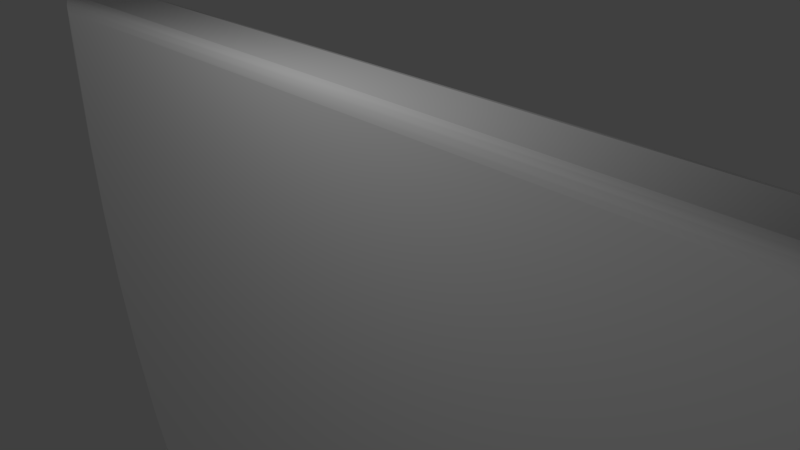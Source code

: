 # Source: bilbao.blend  (saved by Blender 2.66.1; exported with 4.5.12 LTS)
import bpy
from mathutils import Matrix  # noqa: F401  (used for matrix-valued properties, if any)

bpy.ops.wm.read_factory_settings(use_empty=True)
scene = bpy.context.scene
scene.name = 'Scene'

# ---- collections
col_collection_1 = bpy.data.collections.new('Collection 1'); scene.collection.children.link(col_collection_1)

# ---- materials (node trees are filled in below, after node groups)
mat_material = bpy.data.materials.new('Material')
mat_material.alpha_threshold = 0.0
mat_material.use_transparent_shadow = False
mat_material.diffuse_color = (1.0, 1.0, 1.0, 1.0)
mat_material.roughness = 0.5
mat_material.specular_intensity = 0.3333
mat_material.line_color = (0.0, 0.0, 0.0, 1.0)

# ---- material node trees

# ---- world
world_world = bpy.data.worlds.new('World'); scene.world = world_world
world_world.color = (0.05088, 0.05088, 0.05088)
world_world.use_sun_shadow = False
world_world.sun_shadow_jitter_overblur = 0.0
world_world.cycles.sampling_method = 'MANUAL'
world_world.cycles.sample_map_resolution = 256

# ---- cameras
cam_camera = bpy.data.cameras.new('Camera')
cam_camera.clip_end = 100.0
cam_camera.lens = 35.0
cam_camera.sensor_width = 32.0
cam_camera.sensor_height = 18.0
cam_camera.ortho_scale = 7.314
cam_camera.dof.focus_distance = 0.0
cam_camera.dof.aperture_fstop = 128.0

# ---- lights
light_lamp = bpy.data.lights.new('Lamp', 'POINT')
light_lamp.transmission_factor = 0.0
light_lamp.cutoff_distance = 30.0
light_lamp.energy = 100.0
light_lamp.shadow_buffer_clip_start = 1.001
light_lamp.shadow_soft_size = 0.1
light_lamp.shadow_maximum_resolution = 0.006
light_lamp.use_absolute_resolution = True
light_lamp.cycles.use_multiple_importance_sampling = False

# ---- meshes
me_mesh = bpy.data.meshes.new('Mesh')
me_mesh.from_pydata([(4.187, -0.3696, 4.574), (4.212, -0.3696, 3.954), (4.217, -0.3696, 3.183), (4.182, -0.3696, 2.387), (4.094, -0.3696, 1.57), (3.941, -0.3696, 0.7368), (3.709, -0.3696, -0.1083), (3.385, -0.3696, -0.961), (2.956, -0.3696, -1.817), (2.408, -0.3696, -2.673), (1.728, -0.3696, -3.523), (0.901, -0.3696, -4.364), (-0.00992, -0.3696, -5.128), (-0.9165, -0.3696, -4.397), (-1.741, -0.3696, -3.578), (-2.419, -0.3696, -2.738), (-2.966, -0.3696, -1.884), (-3.393, -0.3696, -1.022), (-3.715, -0.3696, -0.1579), (-3.944, -0.3696, 0.7026), (-4.093, -0.3696, 1.553), (-4.176, -0.3696, 2.387), (-4.204, -0.3696, 3.199), (-4.191, -0.3696, 3.981), (-4.156, -0.3696, 4.608), (4.187, 0.3696, 4.574), (4.212, 0.3696, 3.954), (4.217, 0.3696, 3.183), (4.182, 0.3696, 2.387), (4.094, 0.3696, 1.57), (3.941, 0.3696, 0.7368), (3.709, 0.3696, -0.1083), (3.385, 0.3696, -0.961), (2.956, 0.3696, -1.817), (2.408, 0.3696, -2.673), (1.728, 0.3696, -3.523), (0.901, 0.3696, -4.364), (-0.00992, 0.3696, -5.128), (-0.9165, 0.3696, -4.397), (-1.741, 0.3696, -3.578), (-2.419, 0.3696, -2.738), (-2.966, 0.3696, -1.884), (-3.393, 0.3696, -1.022), (-3.715, 0.3696, -0.1579), (-3.944, 0.3696, 0.7026), (-4.093, 0.3696, 1.553), (-4.176, 0.3696, 2.387), (-4.204, 0.3696, 3.199), (-4.191, 0.3696, 3.981), (-4.156, 0.3696, 4.608), (4.187, 0.3696, 4.574), (4.234, 0.3597, 4.623), (4.275, 0.3316, 4.665), (4.302, 0.2896, 4.693), (4.311, 0.24, 4.703), (4.212, 0.3696, 3.954), (4.262, 0.3597, 3.955), (4.304, 0.3316, 3.956), (4.332, 0.2896, 3.957), (4.342, 0.24, 3.957), (4.217, 0.3696, 3.183), (4.266, 0.3597, 3.182), (4.308, 0.3316, 3.181), (4.336, 0.2896, 3.181), (4.346, 0.24, 3.181), (4.182, 0.3696, 2.387), (4.231, 0.3597, 2.383), (4.273, 0.3316, 2.38), (4.301, 0.2896, 2.378), (4.311, 0.24, 2.377), (4.094, 0.3696, 1.57), (4.143, 0.3597, 1.563), (4.185, 0.3316, 1.557), (4.213, 0.2896, 1.553), (4.222, 0.24, 1.551), (3.941, 0.3696, 0.7368), (3.989, 0.3597, 0.7257), (4.03, 0.3316, 0.7164), (4.058, 0.2896, 0.7101), (4.067, 0.24, 0.7079), (3.709, 0.3696, -0.1083), (3.756, 0.3597, -0.1237), (3.796, 0.3316, -0.1367), (3.823, 0.2896, -0.1454), (3.833, 0.24, -0.1485), (3.385, 0.3696, -0.961), (3.431, 0.3597, -0.9809), (3.469, 0.3316, -0.9979), (3.495, 0.2896, -1.009), (3.504, 0.24, -1.013), (2.956, 0.3696, -1.817), (2.999, 0.3597, -1.842), (3.036, 0.3316, -1.863), (3.061, 0.2896, -1.876), (3.069, 0.24, -1.881), (2.408, 0.3696, -2.673), (2.449, 0.3597, -2.702), (2.483, 0.3316, -2.726), (2.506, 0.2896, -2.742), (2.514, 0.24, -2.748), (1.728, 0.3696, -3.523), (1.765, 0.3597, -3.556), (1.796, 0.3316, -3.584), (1.818, 0.2896, -3.603), (1.825, 0.24, -3.609), (0.901, 0.3696, -4.364), (0.9346, 0.3597, -4.401), (0.9632, 0.3316, -4.432), (0.9823, 0.2896, -4.452), (0.989, 0.24, -4.46), (-0.00992, 0.3696, -5.128), (-0.009299, 0.3597, -5.192), (-0.008772, 0.3316, -5.246), (-0.00842, 0.2896, -5.283), (-0.008297, 0.24, -5.295), (-0.9165, 0.3696, -4.397), (-0.9497, 0.3597, -4.434), (-0.9778, 0.3316, -4.466), (-0.9965, 0.2896, -4.487), (-1.003, 0.24, -4.494), (-1.741, 0.3696, -3.578), (-1.778, 0.3597, -3.611), (-1.809, 0.3316, -3.639), (-1.83, 0.2896, -3.658), (-1.837, 0.24, -3.665), (-2.419, 0.3696, -2.738), (-2.46, 0.3597, -2.767), (-2.494, 0.3316, -2.792), (-2.517, 0.2896, -2.808), (-2.525, 0.24, -2.814), (-2.966, 0.3696, -1.884), (-3.009, 0.3597, -1.909), (-3.046, 0.3316, -1.93), (-3.07, 0.2896, -1.943), (-3.079, 0.24, -1.948), (-3.393, 0.3696, -1.022), (-3.439, 0.3597, -1.042), (-3.477, 0.3316, -1.059), (-3.503, 0.2896, -1.07), (-3.512, 0.24, -1.074), (-3.715, 0.3696, -0.1579), (-3.762, 0.3597, -0.173), (-3.802, 0.3316, -0.1858), (-3.829, 0.2896, -0.1943), (-3.838, 0.24, -0.1973), (-3.944, 0.3696, 0.7026), (-3.992, 0.3597, 0.6919), (-4.034, 0.3316, 0.6829), (-4.061, 0.2896, 0.6768), (-4.071, 0.24, 0.6747), (-4.093, 0.3696, 1.553), (-4.142, 0.3597, 1.546), (-4.184, 0.3316, 1.541), (-4.212, 0.2896, 1.537), (-4.222, 0.24, 1.536), (-4.176, 0.3696, 2.387), (-4.225, 0.3597, 2.384), (-4.267, 0.3316, 2.381), (-4.295, 0.2896, 2.379), (-4.305, 0.24, 2.379), (-4.204, 0.3696, 3.199), (-4.253, 0.3597, 3.199), (-4.295, 0.3316, 3.198), (-4.324, 0.2896, 3.198), (-4.333, 0.24, 3.198), (-4.191, 0.3696, 3.981), (-4.24, 0.3597, 3.983), (-4.282, 0.3316, 3.985), (-4.31, 0.2896, 3.986), (-4.32, 0.24, 3.986), (-4.156, 0.3696, 4.608), (-4.203, 0.3597, 4.658), (-4.243, 0.3316, 4.7), (-4.269, 0.2896, 4.728), (-4.278, 0.24, 4.738), (4.311, 0.24, 4.703), (4.311, -0.24, 4.703), (4.342, 0.24, 3.957), (4.342, -0.24, 3.957), (4.346, 0.24, 3.181), (4.346, -0.24, 3.181), (4.311, 0.24, 2.377), (4.311, -0.24, 2.377), (4.222, 0.24, 1.551), (4.222, -0.24, 1.551), (4.067, 0.24, 0.7079), (4.067, -0.24, 0.7079), (3.833, 0.24, -0.1485), (3.833, -0.24, -0.1485), (3.504, 0.24, -1.013), (3.504, -0.24, -1.013), (3.069, 0.24, -1.881), (3.069, -0.24, -1.881), (2.514, 0.24, -2.748), (2.514, -0.24, -2.748), (1.825, 0.24, -3.609), (1.825, -0.24, -3.609), (0.989, 0.24, -4.46), (0.989, -0.24, -4.46), (-0.008297, 0.24, -5.295), (-0.008297, -0.24, -5.295), (-1.003, 0.24, -4.494), (-1.003, -0.24, -4.494), (-1.837, 0.24, -3.665), (-1.837, -0.24, -3.665), (-2.525, 0.24, -2.814), (-2.525, -0.24, -2.814), (-3.079, 0.24, -1.948), (-3.079, -0.24, -1.948), (-3.512, 0.24, -1.074), (-3.512, -0.24, -1.074), (-3.838, 0.24, -0.1973), (-3.838, -0.24, -0.1973), (-4.071, 0.24, 0.6747), (-4.071, -0.24, 0.6747), (-4.222, 0.24, 1.536), (-4.222, -0.24, 1.536), (-4.305, 0.24, 2.379), (-4.305, -0.24, 2.379), (-4.333, 0.24, 3.198), (-4.333, -0.24, 3.198), (-4.32, 0.24, 3.986), (-4.32, -0.24, 3.986), (-4.278, 0.24, 4.738), (-4.278, -0.24, 4.738), (4.311, -0.24, 4.703), (4.302, -0.2896, 4.693), (4.275, -0.3316, 4.665), (4.234, -0.3597, 4.623), (4.187, -0.3696, 4.574), (4.342, -0.24, 3.957), (4.332, -0.2896, 3.957), (4.304, -0.3316, 3.956), (4.262, -0.3597, 3.955), (4.212, -0.3696, 3.954), (4.346, -0.24, 3.181), (4.336, -0.2896, 3.181), (4.308, -0.3316, 3.181), (4.266, -0.3597, 3.182), (4.217, -0.3696, 3.183), (4.311, -0.24, 2.377), (4.301, -0.2896, 2.378), (4.273, -0.3316, 2.38), (4.231, -0.3597, 2.383), (4.182, -0.3696, 2.387), (4.222, -0.24, 1.551), (4.213, -0.2896, 1.553), (4.185, -0.3316, 1.557), (4.143, -0.3597, 1.563), (4.094, -0.3696, 1.57), (4.067, -0.24, 0.7079), (4.058, -0.2896, 0.7101), (4.03, -0.3316, 0.7164), (3.989, -0.3597, 0.7257), (3.941, -0.3696, 0.7368), (3.833, -0.24, -0.1485), (3.823, -0.2896, -0.1454), (3.796, -0.3316, -0.1367), (3.756, -0.3597, -0.1237), (3.709, -0.3696, -0.1083), (3.504, -0.24, -1.013), (3.495, -0.2896, -1.009), (3.469, -0.3316, -0.9979), (3.431, -0.3597, -0.9809), (3.385, -0.3696, -0.961), (3.069, -0.24, -1.881), (3.061, -0.2896, -1.876), (3.036, -0.3316, -1.863), (2.999, -0.3597, -1.842), (2.956, -0.3696, -1.817), (2.514, -0.24, -2.748), (2.506, -0.2896, -2.742), (2.483, -0.3316, -2.726), (2.449, -0.3597, -2.702), (2.408, -0.3696, -2.673), (1.825, -0.24, -3.609), (1.818, -0.2896, -3.603), (1.796, -0.3316, -3.584), (1.765, -0.3597, -3.556), (1.728, -0.3696, -3.523), (0.989, -0.24, -4.46), (0.9823, -0.2896, -4.452), (0.9632, -0.3316, -4.432), (0.9346, -0.3597, -4.401), (0.901, -0.3696, -4.364), (-0.008297, -0.24, -5.295), (-0.00842, -0.2896, -5.283), (-0.008772, -0.3316, -5.246), (-0.009299, -0.3597, -5.192), (-0.00992, -0.3696, -5.128), (-1.003, -0.24, -4.494), (-0.9965, -0.2896, -4.487), (-0.9778, -0.3316, -4.466), (-0.9497, -0.3597, -4.434), (-0.9165, -0.3696, -4.397), (-1.837, -0.24, -3.665), (-1.83, -0.2896, -3.658), (-1.809, -0.3316, -3.639), (-1.778, -0.3597, -3.611), (-1.741, -0.3696, -3.578), (-2.525, -0.24, -2.814), (-2.517, -0.2896, -2.808), (-2.494, -0.3316, -2.792), (-2.46, -0.3597, -2.767), (-2.419, -0.3696, -2.738), (-3.079, -0.24, -1.948), (-3.07, -0.2896, -1.943), (-3.046, -0.3316, -1.93), (-3.009, -0.3597, -1.909), (-2.966, -0.3696, -1.884), (-3.512, -0.24, -1.074), (-3.503, -0.2896, -1.07), (-3.477, -0.3316, -1.059), (-3.439, -0.3597, -1.042), (-3.393, -0.3696, -1.022), (-3.838, -0.24, -0.1973), (-3.829, -0.2896, -0.1943), (-3.802, -0.3316, -0.1858), (-3.762, -0.3597, -0.173), (-3.715, -0.3696, -0.1579), (-4.071, -0.24, 0.6747), (-4.061, -0.2896, 0.6768), (-4.034, -0.3316, 0.6829), (-3.992, -0.3597, 0.6919), (-3.944, -0.3696, 0.7026), (-4.222, -0.24, 1.536), (-4.212, -0.2896, 1.537), (-4.184, -0.3316, 1.541), (-4.142, -0.3597, 1.546), (-4.093, -0.3696, 1.553), (-4.305, -0.24, 2.379), (-4.295, -0.2896, 2.379), (-4.267, -0.3316, 2.381), (-4.225, -0.3597, 2.384), (-4.176, -0.3696, 2.387), (-4.333, -0.24, 3.198), (-4.324, -0.2896, 3.198), (-4.295, -0.3316, 3.198), (-4.253, -0.3597, 3.199), (-4.204, -0.3696, 3.199), (-4.32, -0.24, 3.986), (-4.31, -0.2896, 3.986), (-4.282, -0.3316, 3.985), (-4.24, -0.3597, 3.983), (-4.191, -0.3696, 3.981), (-4.278, -0.24, 4.738), (-4.269, -0.2896, 4.728), (-4.243, -0.3316, 4.7), (-4.203, -0.3597, 4.658), (-4.156, -0.3696, 4.608)], [], [(23, 24, 0), (23, 0, 1), (22, 23, 1), (22, 1, 2), (21, 22, 2), (21, 2, 3), (20, 21, 3), (20, 3, 4), (20, 4, 5), (19, 20, 5), (19, 5, 6), (18, 19, 6), (18, 6, 7), (17, 18, 7), (17, 7, 8), (16, 17, 8), (16, 8, 9), (15, 16, 9), (15, 9, 10), (14, 15, 10), (14, 10, 11), (13, 14, 11), (13, 11, 12), (25, 49, 48), (26, 25, 48), (26, 48, 47), (27, 26, 47), (27, 47, 46), (28, 27, 46), (28, 46, 45), (29, 28, 45), (30, 29, 45), (30, 45, 44), (31, 30, 44), (31, 44, 43), (32, 31, 43), (32, 43, 42), (33, 32, 42), (33, 42, 41), (34, 33, 41), (34, 41, 40), (35, 34, 40), (35, 40, 39), (36, 35, 39), (36, 39, 38), (37, 36, 38), (51, 50, 55, 56), (52, 51, 56, 57), (53, 52, 57, 58), (54, 53, 58, 59), (56, 55, 60, 61), (57, 56, 61, 62), (58, 57, 62, 63), (59, 58, 63, 64), (61, 60, 65, 66), (62, 61, 66, 67), (63, 62, 67, 68), (64, 63, 68, 69), (66, 65, 70, 71), (67, 66, 71, 72), (68, 67, 72, 73), (69, 68, 73, 74), (71, 70, 75, 76), (72, 71, 76, 77), (73, 72, 77, 78), (74, 73, 78, 79), (76, 75, 80, 81), (77, 76, 81, 82), (78, 77, 82, 83), (79, 78, 83, 84), (81, 80, 85, 86), (82, 81, 86, 87), (83, 82, 87, 88), (84, 83, 88, 89), (86, 85, 90, 91), (87, 86, 91, 92), (88, 87, 92, 93), (89, 88, 93, 94), (91, 90, 95, 96), (92, 91, 96, 97), (93, 92, 97, 98), (94, 93, 98, 99), (96, 95, 100, 101), (97, 96, 101, 102), (98, 97, 102, 103), (99, 98, 103, 104), (101, 100, 105, 106), (102, 101, 106, 107), (103, 102, 107, 108), (104, 103, 108, 109), (106, 105, 110, 111), (107, 106, 111, 112), (108, 107, 112, 113), (109, 108, 113, 114), (111, 110, 115, 116), (112, 111, 116, 117), (113, 112, 117, 118), (114, 113, 118, 119), (116, 115, 120, 121), (117, 116, 121, 122), (118, 117, 122, 123), (119, 118, 123, 124), (121, 120, 125, 126), (122, 121, 126, 127), (123, 122, 127, 128), (124, 123, 128, 129), (126, 125, 130, 131), (127, 126, 131, 132), (128, 127, 132, 133), (129, 128, 133, 134), (131, 130, 135, 136), (132, 131, 136, 137), (133, 132, 137, 138), (134, 133, 138, 139), (136, 135, 140, 141), (137, 136, 141, 142), (138, 137, 142, 143), (139, 138, 143, 144), (141, 140, 145, 146), (142, 141, 146, 147), (143, 142, 147, 148), (144, 143, 148, 149), (146, 145, 150, 151), (147, 146, 151, 152), (148, 147, 152, 153), (149, 148, 153, 154), (151, 150, 155, 156), (152, 151, 156, 157), (153, 152, 157, 158), (154, 153, 158, 159), (156, 155, 160, 161), (157, 156, 161, 162), (158, 157, 162, 163), (159, 158, 163, 164), (161, 160, 165, 166), (162, 161, 166, 167), (163, 162, 167, 168), (164, 163, 168, 169), (166, 165, 170, 171), (167, 166, 171, 172), (168, 167, 172, 173), (169, 168, 173, 174), (171, 170, 50, 51), (172, 171, 51, 52), (173, 172, 52, 53), (174, 173, 53, 54), (176, 175, 177, 178), (178, 177, 179, 180), (180, 179, 181, 182), (182, 181, 183, 184), (184, 183, 185, 186), (186, 185, 187, 188), (188, 187, 189, 190), (190, 189, 191, 192), (192, 191, 193, 194), (194, 193, 195, 196), (196, 195, 197, 198), (198, 197, 199, 200), (200, 199, 201, 202), (202, 201, 203, 204), (204, 203, 205, 206), (206, 205, 207, 208), (208, 207, 209, 210), (210, 209, 211, 212), (212, 211, 213, 214), (214, 213, 215, 216), (216, 215, 217, 218), (218, 217, 219, 220), (220, 219, 221, 222), (222, 221, 223, 224), (224, 223, 175, 176), (226, 225, 230, 231), (227, 226, 231, 232), (228, 227, 232, 233), (229, 228, 233, 234), (231, 230, 235, 236), (232, 231, 236, 237), (233, 232, 237, 238), (234, 233, 238, 239), (236, 235, 240, 241), (237, 236, 241, 242), (238, 237, 242, 243), (239, 238, 243, 244), (241, 240, 245, 246), (242, 241, 246, 247), (243, 242, 247, 248), (244, 243, 248, 249), (246, 245, 250, 251), (247, 246, 251, 252), (248, 247, 252, 253), (249, 248, 253, 254), (251, 250, 255, 256), (252, 251, 256, 257), (253, 252, 257, 258), (254, 253, 258, 259), (256, 255, 260, 261), (257, 256, 261, 262), (258, 257, 262, 263), (259, 258, 263, 264), (261, 260, 265, 266), (262, 261, 266, 267), (263, 262, 267, 268), (264, 263, 268, 269), (266, 265, 270, 271), (267, 266, 271, 272), (268, 267, 272, 273), (269, 268, 273, 274), (271, 270, 275, 276), (272, 271, 276, 277), (273, 272, 277, 278), (274, 273, 278, 279), (276, 275, 280, 281), (277, 276, 281, 282), (278, 277, 282, 283), (279, 278, 283, 284), (281, 280, 285, 286), (282, 281, 286, 287), (283, 282, 287, 288), (284, 283, 288, 289), (286, 285, 290, 291), (287, 286, 291, 292), (288, 287, 292, 293), (289, 288, 293, 294), (291, 290, 295, 296), (292, 291, 296, 297), (293, 292, 297, 298), (294, 293, 298, 299), (296, 295, 300, 301), (297, 296, 301, 302), (298, 297, 302, 303), (299, 298, 303, 304), (301, 300, 305, 306), (302, 301, 306, 307), (303, 302, 307, 308), (304, 303, 308, 309), (306, 305, 310, 311), (307, 306, 311, 312), (308, 307, 312, 313), (309, 308, 313, 314), (311, 310, 315, 316), (312, 311, 316, 317), (313, 312, 317, 318), (314, 313, 318, 319), (316, 315, 320, 321), (317, 316, 321, 322), (318, 317, 322, 323), (319, 318, 323, 324), (321, 320, 325, 326), (322, 321, 326, 327), (323, 322, 327, 328), (324, 323, 328, 329), (326, 325, 330, 331), (327, 326, 331, 332), (328, 327, 332, 333), (329, 328, 333, 334), (331, 330, 335, 336), (332, 331, 336, 337), (333, 332, 337, 338), (334, 333, 338, 339), (336, 335, 340, 341), (337, 336, 341, 342), (338, 337, 342, 343), (339, 338, 343, 344), (341, 340, 345, 346), (342, 341, 346, 347), (343, 342, 347, 348), (344, 343, 348, 349), (346, 345, 225, 226), (347, 346, 226, 227), (348, 347, 227, 228), (349, 348, 228, 229)])
me_mesh.polygons.foreach_set('use_smooth', [0, 0, 0, 0, 0, 0, 0, 0, 0, 0, 0, 0, 0, 0, 0, 0, 0, 0, 0, 0, 0, 0, 0, 0, 0, 0, 0, 0, 0, 0, 0, 0, 0, 0, 0, 0, 0, 0, 0, 0, 0, 0, 0, 0, 0, 0, 1, 1, 1, 1, 1, 1, 1, 1, 1, 1, 1, 1, 1, 1, 1, 1, 1, 1, 1, 1, 1, 1, 1, 1, 1, 1, 1, 1, 1, 1, 1, 1, 1, 1, 1, 1, 1, 1, 1, 1, 1, 1, 1, 1, 1, 1, 1, 1, 1, 1, 1, 1, 1, 1, 1, 1, 1, 1, 1, 1, 1, 1, 1, 1, 1, 1, 1, 1, 1, 1, 1, 1, 1, 1, 1, 1, 1, 1, 1, 1, 1, 1, 1, 1, 1, 1, 1, 1, 1, 1, 1, 1, 1, 1, 1, 1, 1, 1, 1, 1, 1, 1, 1, 1, 1, 1, 1, 1, 1, 1, 1, 1, 1, 1, 1, 1, 1, 1, 1, 1, 1, 1, 1, 1, 1, 1, 1, 1, 1, 1, 1, 1, 1, 1, 1, 1, 1, 1, 1, 1, 1, 1, 1, 1, 1, 1, 1, 1, 1, 1, 1, 1, 1, 1, 1, 1, 1, 1, 1, 1, 1, 1, 1, 1, 1, 1, 1, 1, 1, 1, 1, 1, 1, 1, 1, 1, 1, 1, 1, 1, 1, 1, 1, 1, 1, 1, 1, 1, 1, 1, 1, 1, 1, 1, 1, 1, 1, 1, 1, 1, 1, 1, 1, 1, 1, 1, 1, 1, 1, 1, 1, 1, 1, 1, 1, 1, 1, 1, 1, 1, 1, 1, 1, 1, 1])
_uv = me_mesh.uv_layers.new(name='UVMap')
_uv.uv.foreach_set('vector', [0.4928, 0.6831, 0.4936, 0.6667, 0.7117, 0.667, 0.4928, 0.6831, 0.7117, 0.667, 0.7124, 0.6832, 0.4925, 0.7036, 0.4928, 0.6831, 0.7124, 0.6832, 0.4925, 0.7036, 0.7124, 0.6832, 0.7126, 0.7033, 0.4933, 0.7248, 0.4925, 0.7036, 0.7126, 0.7033, 0.4933, 0.7248, 0.7126, 0.7033, 0.7118, 0.7241, 0.4955, 0.7466, 0.4933, 0.7248, 0.7118, 0.7241, 0.4955, 0.7466, 0.7118, 0.7241, 0.7095, 0.7455, 0.4955, 0.7466, 0.7095, 0.7455, 0.7056, 0.7673, 0.4995, 0.7688, 0.4955, 0.7466, 0.7056, 0.7673, 0.4995, 0.7688, 0.7056, 0.7673, 0.6996, 0.7894, 0.5055, 0.7913, 0.4995, 0.7688, 0.6996, 0.7894, 0.5055, 0.7913, 0.6996, 0.7894, 0.6912, 0.8117, 0.514, 0.8138, 0.5055, 0.7913, 0.6912, 0.8117, 0.514, 0.8138, 0.6912, 0.8117, 0.6801, 0.8341, 0.5252, 0.8363, 0.514, 0.8138, 0.6801, 0.8341, 0.5252, 0.8363, 0.6801, 0.8341, 0.6658, 0.8565, 0.5396, 0.8586, 0.5252, 0.8363, 0.6658, 0.8565, 0.5396, 0.8586, 0.6658, 0.8565, 0.6481, 0.8788, 0.5574, 0.8805, 0.5396, 0.8586, 0.6481, 0.8788, 0.5574, 0.8805, 0.6481, 0.8788, 0.6265, 0.9008, 0.579, 0.9018, 0.5574, 0.8805, 0.6265, 0.9008, 0.579, 0.9018, 0.6265, 0.9008, 0.6028, 0.9208, 0.9319, 0.9206, 0.7138, 0.9208, 0.7129, 0.9045, 0.9326, 0.9044, 0.9319, 0.9206, 0.7129, 0.9045, 0.9326, 0.9044, 0.7129, 0.9045, 0.7126, 0.884, 0.9328, 0.8843, 0.9326, 0.9044, 0.7126, 0.884, 0.9328, 0.8843, 0.7126, 0.884, 0.7134, 0.8628, 0.9319, 0.8635, 0.9328, 0.8843, 0.7134, 0.8628, 0.9319, 0.8635, 0.7134, 0.8628, 0.7156, 0.841, 0.9297, 0.8421, 0.9319, 0.8635, 0.7156, 0.841, 0.9257, 0.8203, 0.9297, 0.8421, 0.7156, 0.841, 0.9257, 0.8203, 0.7156, 0.841, 0.7196, 0.8188, 0.9198, 0.7982, 0.9257, 0.8203, 0.7196, 0.8188, 0.9198, 0.7982, 0.7196, 0.8188, 0.7257, 0.7963, 0.9114, 0.7759, 0.9198, 0.7982, 0.7257, 0.7963, 0.9114, 0.7759, 0.7257, 0.7963, 0.7341, 0.7738, 0.9002, 0.7535, 0.9114, 0.7759, 0.7341, 0.7738, 0.9002, 0.7535, 0.7341, 0.7738, 0.7454, 0.7513, 0.886, 0.7311, 0.9002, 0.7535, 0.7454, 0.7513, 0.886, 0.7311, 0.7454, 0.7513, 0.7597, 0.729, 0.8682, 0.7088, 0.886, 0.7311, 0.7597, 0.729, 0.8682, 0.7088, 0.7597, 0.729, 0.7775, 0.7071, 0.8467, 0.6868, 0.8682, 0.7088, 0.7775, 0.7071, 0.8467, 0.6868, 0.7775, 0.7071, 0.7992, 0.6858, 0.8229, 0.6667, 0.8467, 0.6868, 0.7992, 0.6858, 0.7106, 0.6654, 0.7093, 0.6641, 0.71, 0.6479, 0.7113, 0.648, 0.7116, 0.6665, 0.7106, 0.6654, 0.7113, 0.648, 0.7124, 0.648, 0.982, 0.6912, 0.9809, 0.6902, 0.9809, 0.6731, 0.982, 0.6734, 0.9833, 0.6915, 0.982, 0.6912, 0.982, 0.6734, 0.9833, 0.6735, 0.7113, 0.648, 0.71, 0.6479, 0.7102, 0.6278, 0.7115, 0.6278, 0.7124, 0.648, 0.7113, 0.648, 0.7115, 0.6278, 0.7126, 0.6277, 0.982, 0.6734, 0.9809, 0.6731, 0.981, 0.6542, 0.9821, 0.6544, 0.9833, 0.6735, 0.982, 0.6734, 0.9821, 0.6544, 0.9834, 0.6545, 0.7115, 0.6278, 0.7102, 0.6278, 0.7094, 0.607, 0.7107, 0.6069, 0.7126, 0.6277, 0.7115, 0.6278, 0.7107, 0.6069, 0.7118, 0.6068, 0.9821, 0.6544, 0.981, 0.6542, 0.981, 0.6342, 0.9821, 0.6344, 0.9834, 0.6545, 0.9821, 0.6544, 0.9821, 0.6344, 0.9834, 0.6345, 0.7107, 0.6069, 0.7094, 0.607, 0.7071, 0.5856, 0.7084, 0.5854, 0.7118, 0.6068, 0.7107, 0.6069, 0.7084, 0.5854, 0.7095, 0.5853, 0.9821, 0.6344, 0.981, 0.6342, 0.9811, 0.6132, 0.9822, 0.6134, 0.9834, 0.6345, 0.9821, 0.6344, 0.9822, 0.6134, 0.9835, 0.6134, 0.7084, 0.5854, 0.7071, 0.5856, 0.7032, 0.5638, 0.7045, 0.5636, 0.7095, 0.5853, 0.7084, 0.5854, 0.7045, 0.5636, 0.7055, 0.5633, 0.9822, 0.6134, 0.9811, 0.6132, 0.9812, 0.5912, 0.9823, 0.5913, 0.9835, 0.6134, 0.9822, 0.6134, 0.9823, 0.5913, 0.9836, 0.5913, 0.7045, 0.5636, 0.7032, 0.5638, 0.6972, 0.5417, 0.6985, 0.5413, 0.7055, 0.5633, 0.7045, 0.5636, 0.6985, 0.5413, 0.6995, 0.541, 0.9823, 0.5913, 0.9812, 0.5912, 0.9813, 0.5682, 0.9824, 0.5682, 0.9836, 0.5913, 0.9823, 0.5913, 0.9824, 0.5682, 0.9836, 0.5682, 0.6985, 0.5413, 0.6972, 0.5417, 0.6888, 0.5194, 0.69, 0.5189, 0.6995, 0.541, 0.6985, 0.5413, 0.69, 0.5189, 0.691, 0.5185, 0.9824, 0.5682, 0.9813, 0.5682, 0.9813, 0.5441, 0.9824, 0.544, 0.9836, 0.5682, 0.9824, 0.5682, 0.9824, 0.544, 0.9837, 0.544, 0.69, 0.5189, 0.6888, 0.5194, 0.6777, 0.497, 0.6788, 0.4964, 0.691, 0.5185, 0.69, 0.5189, 0.6788, 0.4964, 0.6798, 0.4958, 0.9824, 0.544, 0.9813, 0.5441, 0.9814, 0.519, 0.9825, 0.5188, 0.9837, 0.544, 0.9824, 0.544, 0.9825, 0.5188, 0.9838, 0.5188, 0.6788, 0.4964, 0.6777, 0.497, 0.6634, 0.4746, 0.6645, 0.4739, 0.6798, 0.4958, 0.6788, 0.4964, 0.6645, 0.4739, 0.6654, 0.4732, 0.9825, 0.5188, 0.9814, 0.519, 0.9815, 0.4928, 0.9826, 0.4926, 0.9838, 0.5188, 0.9825, 0.5188, 0.9826, 0.4926, 0.9839, 0.4925, 0.6645, 0.4739, 0.6634, 0.4746, 0.6457, 0.4523, 0.6467, 0.4515, 0.6654, 0.4732, 0.6645, 0.4739, 0.6467, 0.4515, 0.6475, 0.4507, 0.9826, 0.4926, 0.9815, 0.4928, 0.9816, 0.4655, 0.9827, 0.4652, 0.9839, 0.4925, 0.9826, 0.4926, 0.9827, 0.4652, 0.984, 0.4651, 0.6467, 0.4515, 0.6457, 0.4523, 0.6241, 0.4303, 0.625, 0.4293, 0.6475, 0.4507, 0.6467, 0.4515, 0.625, 0.4293, 0.6258, 0.4285, 0.9827, 0.4652, 0.9816, 0.4655, 0.9817, 0.4371, 0.9828, 0.4368, 0.984, 0.4651, 0.9827, 0.4652, 0.9828, 0.4368, 0.9841, 0.4367, 0.625, 0.4293, 0.6241, 0.4303, 0.6004, 0.4103, 0.6004, 0.4086, 0.6258, 0.4285, 0.625, 0.4293, 0.6004, 0.4086, 0.6004, 0.4071, 0.9828, 0.4368, 0.9817, 0.4371, 0.9817, 0.4083, 0.9828, 0.4075, 0.9841, 0.4367, 0.9828, 0.4368, 0.9828, 0.4075, 0.9841, 0.4071, 0.6004, 0.4086, 0.6004, 0.4103, 0.5766, 0.4293, 0.5758, 0.4283, 0.6004, 0.4071, 0.6004, 0.4086, 0.5758, 0.4283, 0.575, 0.4275, 0.9757, 0.632, 0.9768, 0.6328, 0.9769, 0.6642, 0.9758, 0.664, 0.9744, 0.6318, 0.9757, 0.632, 0.9758, 0.664, 0.9745, 0.664, 0.5758, 0.4283, 0.5766, 0.4293, 0.555, 0.4506, 0.554, 0.4498, 0.575, 0.4275, 0.5758, 0.4283, 0.554, 0.4498, 0.5532, 0.449, 0.9758, 0.664, 0.9769, 0.6642, 0.977, 0.6944, 0.9759, 0.6943, 0.9745, 0.664, 0.9758, 0.664, 0.9759, 0.6943, 0.9746, 0.6943, 0.554, 0.4498, 0.555, 0.4506, 0.5372, 0.4725, 0.5362, 0.4718, 0.5532, 0.449, 0.554, 0.4498, 0.5362, 0.4718, 0.5353, 0.4711, 0.9759, 0.6943, 0.977, 0.6944, 0.977, 0.7228, 0.9759, 0.7228, 0.9746, 0.6943, 0.9759, 0.6943, 0.9759, 0.7228, 0.9746, 0.7228, 0.5362, 0.4718, 0.5372, 0.4725, 0.5229, 0.4948, 0.5217, 0.4941, 0.5353, 0.4711, 0.5362, 0.4718, 0.5217, 0.4941, 0.5208, 0.4936, 0.9759, 0.7228, 0.977, 0.7228, 0.9771, 0.7496, 0.976, 0.7496, 0.9746, 0.7228, 0.9759, 0.7228, 0.976, 0.7496, 0.9747, 0.7497, 0.5217, 0.4941, 0.5229, 0.4948, 0.5116, 0.5173, 0.5104, 0.5168, 0.5208, 0.4936, 0.5217, 0.4941, 0.5104, 0.5168, 0.5094, 0.5163, 0.976, 0.7496, 0.9771, 0.7496, 0.9772, 0.7746, 0.9761, 0.7748, 0.9747, 0.7497, 0.976, 0.7496, 0.9761, 0.7748, 0.9748, 0.7749, 0.5104, 0.5168, 0.5116, 0.5173, 0.5031, 0.5399, 0.5019, 0.5394, 0.5094, 0.5163, 0.5104, 0.5168, 0.5019, 0.5394, 0.5008, 0.5391, 0.9761, 0.7748, 0.9772, 0.7746, 0.9773, 0.7981, 0.9762, 0.7983, 0.9748, 0.7749, 0.9761, 0.7748, 0.9762, 0.7983, 0.9749, 0.7984, 0.5019, 0.5394, 0.5031, 0.5399, 0.4971, 0.5623, 0.4958, 0.562, 0.5008, 0.5391, 0.5019, 0.5394, 0.4958, 0.562, 0.4947, 0.5618, 0.9762, 0.7983, 0.9773, 0.7981, 0.9773, 0.8201, 0.9762, 0.8204, 0.9749, 0.7984, 0.9762, 0.7983, 0.9762, 0.8204, 0.9749, 0.8205, 0.4958, 0.562, 0.4971, 0.5623, 0.4931, 0.5845, 0.4918, 0.5844, 0.4947, 0.5618, 0.4958, 0.562, 0.4918, 0.5844, 0.4907, 0.5842, 0.9762, 0.8204, 0.9773, 0.8201, 0.9774, 0.8406, 0.9763, 0.8409, 0.9749, 0.8205, 0.9762, 0.8204, 0.9763, 0.8409, 0.975, 0.841, 0.4918, 0.5844, 0.4931, 0.5845, 0.4909, 0.6063, 0.4896, 0.6062, 0.4907, 0.5842, 0.4918, 0.5844, 0.4896, 0.6062, 0.4885, 0.6061, 0.9763, 0.8409, 0.9774, 0.8406, 0.9775, 0.8597, 0.9764, 0.8601, 0.975, 0.841, 0.9763, 0.8409, 0.9764, 0.8601, 0.9751, 0.8602, 0.4896, 0.6062, 0.4909, 0.6063, 0.4901, 0.6275, 0.4888, 0.6275, 0.4885, 0.6061, 0.4896, 0.6062, 0.4888, 0.6275, 0.4877, 0.6275, 0.9764, 0.8601, 0.9775, 0.8597, 0.9775, 0.8774, 0.9764, 0.8779, 0.9751, 0.8602, 0.9764, 0.8601, 0.9764, 0.8779, 0.9751, 0.878, 0.4888, 0.6275, 0.4901, 0.6275, 0.4904, 0.648, 0.4891, 0.648, 0.4877, 0.6275, 0.4888, 0.6275, 0.4891, 0.648, 0.488, 0.648, 0.9764, 0.8779, 0.9775, 0.8774, 0.9776, 0.8939, 0.9765, 0.8944, 0.9751, 0.878, 0.9764, 0.8779, 0.9765, 0.8944, 0.9752, 0.8945, 0.4891, 0.648, 0.4904, 0.648, 0.4912, 0.6644, 0.49, 0.6657, 0.488, 0.648, 0.4891, 0.648, 0.49, 0.6657, 0.4889, 0.6667, 0.9765, 0.8944, 0.9776, 0.8939, 0.9776, 0.9085, 0.9765, 0.9095, 0.9752, 0.8945, 0.9765, 0.8944, 0.9765, 0.9095, 0.9752, 0.9098, 0.49, 0.6657, 0.4912, 0.6644, 0.7093, 0.6641, 0.7106, 0.6654, 0.4889, 0.6667, 0.49, 0.6657, 0.7106, 0.6654, 0.7116, 0.6665, 0.9688, 0.632, 0.9699, 0.6327, 0.9705, 0.8554, 0.9694, 0.8561, 0.9675, 0.6318, 0.9688, 0.632, 0.9694, 0.8561, 0.9681, 0.8563, 0.9501, 0.6915, 0.9376, 0.6915, 0.9376, 0.6735, 0.9502, 0.6735, 0.9502, 0.6735, 0.9376, 0.6735, 0.9377, 0.6545, 0.9502, 0.6545, 0.9502, 0.6545, 0.9377, 0.6545, 0.9377, 0.6345, 0.9503, 0.6345, 0.9503, 0.6345, 0.9377, 0.6345, 0.9378, 0.6134, 0.9503, 0.6135, 0.9503, 0.6135, 0.9378, 0.6134, 0.9379, 0.5913, 0.9504, 0.5914, 0.9504, 0.5914, 0.9379, 0.5913, 0.9379, 0.5682, 0.9505, 0.5683, 0.9505, 0.5683, 0.9379, 0.5682, 0.938, 0.544, 0.9506, 0.5441, 0.9506, 0.5441, 0.938, 0.544, 0.9381, 0.5188, 0.9506, 0.5188, 0.9506, 0.5188, 0.9381, 0.5188, 0.9382, 0.4925, 0.9507, 0.4925, 0.9507, 0.4925, 0.9382, 0.4925, 0.9382, 0.4651, 0.9508, 0.4652, 0.9508, 0.4652, 0.9382, 0.4651, 0.9383, 0.4367, 0.9509, 0.4367, 0.9509, 0.4367, 0.9383, 0.4367, 0.9384, 0.4071, 0.951, 0.4072, 0.951, 0.4072, 0.9635, 0.4071, 0.9636, 0.4394, 0.9511, 0.4394, 0.9511, 0.4394, 0.9636, 0.4394, 0.9637, 0.4697, 0.9512, 0.4697, 0.9512, 0.4697, 0.9637, 0.4697, 0.9638, 0.4982, 0.9513, 0.4983, 0.9513, 0.4983, 0.9638, 0.4982, 0.9639, 0.5251, 0.9513, 0.5251, 0.9513, 0.5251, 0.9639, 0.5251, 0.964, 0.5502, 0.9514, 0.5503, 0.9514, 0.5503, 0.964, 0.5502, 0.964, 0.5738, 0.9515, 0.5739, 0.9515, 0.5739, 0.964, 0.5738, 0.9641, 0.5959, 0.9516, 0.5959, 0.9516, 0.5959, 0.9641, 0.5959, 0.9642, 0.6164, 0.9516, 0.6165, 0.9516, 0.6165, 0.9642, 0.6164, 0.9642, 0.6356, 0.9517, 0.6356, 0.9517, 0.6356, 0.9642, 0.6356, 0.9643, 0.6534, 0.9517, 0.6534, 0.9517, 0.6534, 0.9643, 0.6534, 0.9643, 0.6699, 0.9518, 0.67, 0.9518, 0.67, 0.9643, 0.6699, 0.9644, 0.6852, 0.9518, 0.6853, 0.9644, 0.4072, 0.9769, 0.4071, 0.9776, 0.6317, 0.9651, 0.6318, 0.9798, 0.6912, 0.9785, 0.6915, 0.9784, 0.6735, 0.9797, 0.6734, 0.9809, 0.6902, 0.9798, 0.6912, 0.9797, 0.6734, 0.9808, 0.6731, 0.9355, 0.4085, 0.9366, 0.4074, 0.9374, 0.4259, 0.9363, 0.4259, 0.9343, 0.4097, 0.9355, 0.4085, 0.9363, 0.4259, 0.935, 0.4259, 0.9797, 0.6734, 0.9784, 0.6735, 0.9784, 0.6545, 0.9797, 0.6544, 0.9808, 0.6731, 0.9797, 0.6734, 0.9797, 0.6544, 0.9808, 0.6542, 0.9363, 0.4259, 0.9374, 0.4259, 0.9376, 0.4462, 0.9365, 0.4461, 0.935, 0.4259, 0.9363, 0.4259, 0.9365, 0.4461, 0.9352, 0.4461, 0.9797, 0.6544, 0.9784, 0.6545, 0.9783, 0.6345, 0.9796, 0.6344, 0.9808, 0.6542, 0.9797, 0.6544, 0.9796, 0.6344, 0.9807, 0.6342, 0.9365, 0.4461, 0.9376, 0.4462, 0.9367, 0.4671, 0.9356, 0.467, 0.9352, 0.4461, 0.9365, 0.4461, 0.9356, 0.467, 0.9343, 0.4669, 0.9796, 0.6344, 0.9783, 0.6345, 0.9782, 0.6134, 0.9795, 0.6134, 0.9807, 0.6342, 0.9796, 0.6344, 0.9795, 0.6134, 0.9806, 0.6132, 0.9356, 0.467, 0.9367, 0.4671, 0.9345, 0.4886, 0.9334, 0.4884, 0.9343, 0.4669, 0.9356, 0.467, 0.9334, 0.4884, 0.9321, 0.4883, 0.9795, 0.6134, 0.9782, 0.6134, 0.9782, 0.5913, 0.9795, 0.5913, 0.9806, 0.6132, 0.9795, 0.6134, 0.9795, 0.5913, 0.9806, 0.5912, 0.9334, 0.4884, 0.9345, 0.4886, 0.9305, 0.5106, 0.9294, 0.5103, 0.9321, 0.4883, 0.9334, 0.4884, 0.9294, 0.5103, 0.9281, 0.51, 0.9795, 0.5913, 0.9782, 0.5913, 0.9781, 0.5682, 0.9794, 0.5682, 0.9806, 0.5912, 0.9795, 0.5913, 0.9794, 0.5682, 0.9805, 0.5682, 0.9294, 0.5103, 0.9305, 0.5106, 0.9244, 0.5329, 0.9234, 0.5325, 0.9281, 0.51, 0.9294, 0.5103, 0.9234, 0.5325, 0.9222, 0.5321, 0.9794, 0.5682, 0.9781, 0.5682, 0.978, 0.544, 0.9793, 0.544, 0.9805, 0.5682, 0.9794, 0.5682, 0.9793, 0.544, 0.9804, 0.5441, 0.9234, 0.5325, 0.9244, 0.5329, 0.916, 0.5554, 0.9149, 0.555, 0.9222, 0.5321, 0.9234, 0.5325, 0.9149, 0.555, 0.9138, 0.5545, 0.9793, 0.544, 0.978, 0.544, 0.978, 0.5188, 0.9793, 0.5188, 0.9804, 0.5441, 0.9793, 0.544, 0.9793, 0.5188, 0.9804, 0.519, 0.9149, 0.555, 0.916, 0.5554, 0.9047, 0.5781, 0.9037, 0.5775, 0.9138, 0.5545, 0.9149, 0.555, 0.9037, 0.5775, 0.9026, 0.5769, 0.9793, 0.5188, 0.978, 0.5188, 0.9779, 0.4925, 0.9792, 0.4926, 0.9804, 0.519, 0.9793, 0.5188, 0.9792, 0.4926, 0.9803, 0.4928, 0.9037, 0.5775, 0.9047, 0.5781, 0.8903, 0.6007, 0.8894, 0.6, 0.9026, 0.5769, 0.9037, 0.5775, 0.8894, 0.6, 0.8883, 0.5993, 0.9792, 0.4926, 0.9779, 0.4925, 0.9778, 0.4651, 0.9791, 0.4652, 0.9803, 0.4928, 0.9792, 0.4926, 0.9791, 0.4652, 0.9802, 0.4655, 0.8894, 0.6, 0.8903, 0.6007, 0.8724, 0.6232, 0.8716, 0.6224, 0.8883, 0.5993, 0.8894, 0.6, 0.8716, 0.6224, 0.8706, 0.6215, 0.9791, 0.4652, 0.9778, 0.4651, 0.9777, 0.4367, 0.979, 0.4368, 0.9802, 0.4655, 0.9791, 0.4652, 0.979, 0.4368, 0.9801, 0.4371, 0.8716, 0.6224, 0.8724, 0.6232, 0.8507, 0.6454, 0.85, 0.6446, 0.8706, 0.6215, 0.8716, 0.6224, 0.85, 0.6446, 0.8491, 0.6436, 0.979, 0.4368, 0.9777, 0.4367, 0.9776, 0.4071, 0.9789, 0.4075, 0.9801, 0.4371, 0.979, 0.4368, 0.9789, 0.4075, 0.98, 0.4083, 0.85, 0.6446, 0.8507, 0.6454, 0.8254, 0.6667, 0.8253, 0.6653, 0.8491, 0.6436, 0.85, 0.6446, 0.8253, 0.6653, 0.8253, 0.6636, 0.9861, 0.4074, 0.9874, 0.4071, 0.9873, 0.4394, 0.986, 0.4394, 0.985, 0.4082, 0.9861, 0.4074, 0.986, 0.4394, 0.9849, 0.4396, 0.8253, 0.6653, 0.8254, 0.6667, 0.8, 0.6464, 0.8007, 0.6456, 0.8253, 0.6636, 0.8253, 0.6653, 0.8007, 0.6456, 0.8016, 0.6446, 0.986, 0.4394, 0.9873, 0.4394, 0.9872, 0.4697, 0.9859, 0.4697, 0.9849, 0.4396, 0.986, 0.4394, 0.9859, 0.4697, 0.9848, 0.4698, 0.8007, 0.6456, 0.8, 0.6464, 0.7782, 0.6249, 0.779, 0.6241, 0.8016, 0.6446, 0.8007, 0.6456, 0.779, 0.6241, 0.7799, 0.6233, 0.9859, 0.4697, 0.9872, 0.4697, 0.9871, 0.4982, 0.9858, 0.4982, 0.9848, 0.4698, 0.9859, 0.4697, 0.9858, 0.4982, 0.9847, 0.4982, 0.779, 0.6241, 0.7782, 0.6249, 0.7602, 0.6028, 0.7611, 0.6021, 0.7799, 0.6233, 0.779, 0.6241, 0.7611, 0.6021, 0.7621, 0.6014, 0.9858, 0.4982, 0.9871, 0.4982, 0.987, 0.5251, 0.9857, 0.525, 0.9847, 0.4982, 0.9858, 0.4982, 0.9857, 0.525, 0.9846, 0.525, 0.7611, 0.6021, 0.7602, 0.6028, 0.7457, 0.5803, 0.7467, 0.5797, 0.7621, 0.6014, 0.7611, 0.6021, 0.7467, 0.5797, 0.7478, 0.5791, 0.9857, 0.525, 0.987, 0.5251, 0.9869, 0.5502, 0.9857, 0.5502, 0.9846, 0.525, 0.9857, 0.525, 0.9857, 0.5502, 0.9846, 0.55, 0.7467, 0.5797, 0.7457, 0.5803, 0.7343, 0.5576, 0.7354, 0.5571, 0.7478, 0.5791, 0.7467, 0.5797, 0.7354, 0.5571, 0.7365, 0.5566, 0.9857, 0.5502, 0.9869, 0.5502, 0.9869, 0.5738, 0.9856, 0.5737, 0.9846, 0.55, 0.9857, 0.5502, 0.9856, 0.5737, 0.9845, 0.5735, 0.7354, 0.5571, 0.7343, 0.5576, 0.7258, 0.5348, 0.7268, 0.5344, 0.7365, 0.5566, 0.7354, 0.5571, 0.7268, 0.5344, 0.7281, 0.534, 0.9856, 0.5737, 0.9869, 0.5738, 0.9868, 0.5959, 0.9855, 0.5958, 0.9845, 0.5735, 0.9856, 0.5737, 0.9855, 0.5958, 0.9844, 0.5955, 0.7268, 0.5344, 0.7258, 0.5348, 0.7197, 0.5121, 0.7207, 0.5119, 0.7281, 0.534, 0.7268, 0.5344, 0.7207, 0.5119, 0.722, 0.5116, 0.9855, 0.5958, 0.9868, 0.5959, 0.9867, 0.6164, 0.9854, 0.6163, 0.9844, 0.5955, 0.9855, 0.5958, 0.9854, 0.6163, 0.9844, 0.616, 0.7207, 0.5119, 0.7197, 0.5121, 0.7157, 0.4897, 0.7167, 0.4895, 0.722, 0.5116, 0.7207, 0.5119, 0.7167, 0.4895, 0.718, 0.4894, 0.9854, 0.6163, 0.9867, 0.6164, 0.9867, 0.6356, 0.9854, 0.6355, 0.9844, 0.616, 0.9854, 0.6163, 0.9854, 0.6355, 0.9843, 0.6351, 0.7167, 0.4895, 0.7157, 0.4897, 0.7134, 0.4678, 0.7145, 0.4677, 0.718, 0.4894, 0.7167, 0.4895, 0.7145, 0.4677, 0.7158, 0.4676, 0.9854, 0.6355, 0.9867, 0.6356, 0.9866, 0.6534, 0.9853, 0.6532, 0.9843, 0.6351, 0.9854, 0.6355, 0.9853, 0.6532, 0.9842, 0.6528, 0.7145, 0.4677, 0.7134, 0.4678, 0.7126, 0.4464, 0.7137, 0.4464, 0.7158, 0.4676, 0.7145, 0.4677, 0.7137, 0.4464, 0.715, 0.4463, 0.9853, 0.6532, 0.9866, 0.6534, 0.9866, 0.6699, 0.9853, 0.6698, 0.9842, 0.6528, 0.9853, 0.6532, 0.9853, 0.6698, 0.9842, 0.6693, 0.7137, 0.4464, 0.7126, 0.4464, 0.7129, 0.4259, 0.714, 0.4259, 0.715, 0.4463, 0.7137, 0.4464, 0.714, 0.4259, 0.7153, 0.4259, 0.9853, 0.6698, 0.9866, 0.6699, 0.9865, 0.6852, 0.9852, 0.6849, 0.9842, 0.6693, 0.9853, 0.6698, 0.9852, 0.6849, 0.9841, 0.6839, 0.714, 0.4259, 0.7129, 0.4259, 0.7139, 0.4071, 0.7149, 0.4082, 0.7153, 0.4259, 0.714, 0.4259, 0.7149, 0.4082, 0.7162, 0.4095, 0.9657, 0.8561, 0.9644, 0.8563, 0.9651, 0.6318, 0.9664, 0.632, 0.9668, 0.8554, 0.9657, 0.8561, 0.9664, 0.632, 0.9675, 0.6327, 0.7149, 0.4082, 0.7139, 0.4071, 0.9366, 0.4074, 0.9355, 0.4085, 0.7162, 0.4095, 0.7149, 0.4082, 0.9355, 0.4085, 0.9343, 0.4097])
_ca = me_mesh.color_attributes.new('Col', 'BYTE_COLOR', 'CORNER')
_ca.data.foreach_set('color', [1.0, 1.0, 1.0, 1.0, 1.0, 1.0, 1.0, 1.0, 1.0, 1.0, 1.0, 1.0, 1.0, 1.0, 1.0, 1.0, 1.0, 1.0, 1.0, 1.0, 1.0, 1.0, 1.0, 1.0, 1.0, 1.0, 1.0, 1.0, 1.0, 1.0, 1.0, 1.0, 1.0, 1.0, 1.0, 1.0, 1.0, 1.0, 1.0, 1.0, 1.0, 1.0, 1.0, 1.0, 1.0, 1.0, 1.0, 1.0, 1.0, 1.0, 1.0, 1.0, 1.0, 1.0, 1.0, 1.0, 1.0, 1.0, 1.0, 1.0, 1.0, 1.0, 1.0, 1.0, 1.0, 1.0, 1.0, 1.0, 1.0, 1.0, 1.0, 1.0, 1.0, 1.0, 1.0, 1.0, 1.0, 1.0, 1.0, 1.0, 1.0, 1.0, 1.0, 1.0, 1.0, 1.0, 1.0, 1.0, 1.0, 1.0, 1.0, 1.0, 1.0, 1.0, 1.0, 1.0, 1.0, 1.0, 1.0, 1.0, 1.0, 1.0, 1.0, 1.0, 1.0, 1.0, 1.0, 1.0, 1.0, 1.0, 1.0, 1.0, 1.0, 1.0, 1.0, 1.0, 1.0, 1.0, 1.0, 1.0, 1.0, 1.0, 1.0, 1.0, 1.0, 1.0, 1.0, 1.0, 1.0, 1.0, 1.0, 1.0, 1.0, 1.0, 1.0, 1.0, 1.0, 1.0, 1.0, 1.0, 1.0, 1.0, 1.0, 1.0, 1.0, 1.0, 1.0, 1.0, 1.0, 1.0, 1.0, 1.0, 1.0, 1.0, 1.0, 1.0, 1.0, 1.0, 1.0, 1.0, 1.0, 1.0, 1.0, 1.0, 1.0, 1.0, 1.0, 1.0, 1.0, 1.0, 1.0, 1.0, 1.0, 1.0, 1.0, 1.0, 1.0, 1.0, 1.0, 1.0, 1.0, 1.0, 1.0, 1.0, 1.0, 1.0, 1.0, 1.0, 1.0, 1.0, 1.0, 1.0, 1.0, 1.0, 1.0, 1.0, 1.0, 1.0, 1.0, 1.0, 1.0, 1.0, 1.0, 1.0, 1.0, 1.0, 1.0, 1.0, 1.0, 1.0, 1.0, 1.0, 1.0, 1.0, 1.0, 1.0, 1.0, 1.0, 1.0, 1.0, 1.0, 1.0, 1.0, 1.0, 1.0, 1.0, 1.0, 1.0, 1.0, 1.0, 1.0, 1.0, 1.0, 1.0, 1.0, 1.0, 1.0, 1.0, 1.0, 1.0, 1.0, 1.0, 1.0, 1.0, 1.0, 1.0, 1.0, 1.0, 1.0, 1.0, 1.0, 1.0, 1.0, 1.0, 1.0, 1.0, 1.0, 1.0, 1.0, 1.0, 1.0, 1.0, 1.0, 1.0, 1.0, 1.0, 1.0, 1.0, 1.0, 1.0, 1.0, 1.0, 1.0, 1.0, 1.0, 1.0, 1.0, 1.0, 1.0, 1.0, 1.0, 1.0, 1.0, 1.0, 1.0, 1.0, 1.0, 1.0, 1.0, 1.0, 1.0, 1.0, 1.0, 1.0, 1.0, 1.0, 1.0, 1.0, 1.0, 1.0, 1.0, 1.0, 1.0, 1.0, 1.0, 1.0, 1.0, 1.0, 1.0, 1.0, 1.0, 1.0, 1.0, 1.0, 1.0, 1.0, 1.0, 1.0, 1.0, 1.0, 1.0, 1.0, 1.0, 1.0, 1.0, 1.0, 1.0, 1.0, 1.0, 1.0, 1.0, 1.0, 1.0, 1.0, 1.0, 1.0, 1.0, 1.0, 1.0, 1.0, 1.0, 1.0, 1.0, 1.0, 1.0, 1.0, 1.0, 1.0, 1.0, 1.0, 1.0, 1.0, 1.0, 1.0, 1.0, 1.0, 1.0, 1.0, 1.0, 1.0, 1.0, 1.0, 1.0, 1.0, 1.0, 1.0, 1.0, 1.0, 1.0, 1.0, 1.0, 1.0, 1.0, 1.0, 1.0, 1.0, 1.0, 1.0, 1.0, 1.0, 1.0, 1.0, 1.0, 1.0, 1.0, 1.0, 1.0, 1.0, 1.0, 1.0, 1.0, 1.0, 1.0, 1.0, 1.0, 1.0, 1.0, 1.0, 1.0, 1.0, 1.0, 1.0, 1.0, 1.0, 1.0, 1.0, 1.0, 1.0, 1.0, 1.0, 1.0, 1.0, 1.0, 1.0, 1.0, 1.0, 1.0, 1.0, 1.0, 1.0, 1.0, 1.0, 1.0, 1.0, 1.0, 1.0, 1.0, 1.0, 1.0, 1.0, 1.0, 1.0, 1.0, 1.0, 1.0, 1.0, 1.0, 1.0, 1.0, 1.0, 1.0, 1.0, 1.0, 1.0, 1.0, 1.0, 1.0, 1.0, 1.0, 1.0, 1.0, 1.0, 1.0, 1.0, 1.0, 1.0, 1.0, 1.0, 1.0, 1.0, 1.0, 1.0, 1.0, 1.0, 1.0, 1.0, 1.0, 1.0, 1.0, 1.0, 1.0, 1.0, 1.0, 1.0, 1.0, 1.0, 1.0, 1.0, 1.0, 1.0, 1.0, 1.0, 1.0, 1.0, 1.0, 1.0, 1.0, 1.0, 1.0, 1.0, 1.0, 1.0, 1.0, 1.0, 1.0, 1.0, 1.0, 1.0, 1.0, 1.0, 1.0, 1.0, 1.0, 1.0, 1.0, 1.0, 1.0, 1.0, 1.0, 1.0, 1.0, 1.0, 1.0, 1.0, 1.0, 1.0, 1.0, 1.0, 1.0, 1.0, 1.0, 1.0, 1.0, 1.0, 1.0, 1.0, 1.0, 1.0, 1.0, 1.0, 1.0, 1.0, 1.0, 1.0, 1.0, 1.0, 1.0, 1.0, 1.0, 1.0, 1.0, 1.0, 1.0, 1.0, 1.0, 1.0, 1.0, 1.0, 1.0, 1.0, 1.0, 1.0, 1.0, 1.0, 1.0, 1.0, 1.0, 1.0, 1.0, 1.0, 1.0, 1.0, 1.0, 1.0, 1.0, 1.0, 1.0, 1.0, 1.0, 1.0, 1.0, 1.0, 1.0, 1.0, 1.0, 1.0, 1.0, 1.0, 1.0, 1.0, 1.0, 1.0, 1.0, 1.0, 1.0, 1.0, 1.0, 1.0, 1.0, 1.0, 1.0, 1.0, 1.0, 1.0, 1.0, 1.0, 1.0, 1.0, 1.0, 1.0, 1.0, 1.0, 1.0, 1.0, 1.0, 1.0, 1.0, 1.0, 1.0, 1.0, 1.0, 1.0, 1.0, 1.0, 1.0, 1.0, 1.0, 1.0, 1.0, 1.0, 1.0, 1.0, 1.0, 1.0, 1.0, 1.0, 1.0, 1.0, 1.0, 1.0, 1.0, 1.0, 1.0, 1.0, 1.0, 1.0, 1.0, 1.0, 1.0, 1.0, 1.0, 1.0, 1.0, 1.0, 1.0, 1.0, 1.0, 1.0, 1.0, 1.0, 1.0, 1.0, 1.0, 1.0, 1.0, 1.0, 1.0, 1.0, 1.0, 1.0, 1.0, 1.0, 1.0, 1.0, 1.0, 1.0, 1.0, 1.0, 1.0, 1.0, 1.0, 1.0, 1.0, 1.0, 1.0, 1.0, 1.0, 1.0, 1.0, 1.0, 1.0, 1.0, 1.0, 1.0, 1.0, 1.0, 1.0, 1.0, 1.0, 1.0, 1.0, 1.0, 1.0, 1.0, 1.0, 1.0, 1.0, 1.0, 1.0, 1.0, 1.0, 1.0, 1.0, 1.0, 1.0, 1.0, 1.0, 1.0, 1.0, 1.0, 1.0, 1.0, 1.0, 1.0, 1.0, 1.0, 1.0, 1.0, 1.0, 1.0, 1.0, 1.0, 1.0, 1.0, 1.0, 1.0, 1.0, 1.0, 1.0, 1.0, 1.0, 1.0, 1.0, 1.0, 1.0, 1.0, 1.0, 1.0, 1.0, 1.0, 1.0, 1.0, 1.0, 1.0, 1.0, 1.0, 1.0, 1.0, 1.0, 1.0, 1.0, 1.0, 1.0, 1.0, 1.0, 1.0, 1.0, 1.0, 1.0, 1.0, 1.0, 1.0, 1.0, 1.0, 1.0, 1.0, 1.0, 1.0, 1.0, 1.0, 1.0, 1.0, 1.0, 1.0, 1.0, 1.0, 1.0, 1.0, 1.0, 1.0, 1.0, 1.0, 1.0, 1.0, 1.0, 1.0, 1.0, 1.0, 1.0, 1.0, 1.0, 1.0, 1.0, 1.0, 1.0, 1.0, 1.0, 1.0, 1.0, 1.0, 1.0, 1.0, 1.0, 1.0, 1.0, 1.0, 1.0, 1.0, 1.0, 1.0, 1.0, 1.0, 1.0, 1.0, 1.0, 1.0, 1.0, 1.0, 1.0, 1.0, 1.0, 1.0, 1.0, 1.0, 1.0, 1.0, 1.0, 1.0, 1.0, 1.0, 1.0, 1.0, 1.0, 1.0, 1.0, 1.0, 1.0, 1.0, 1.0, 1.0, 1.0, 1.0, 1.0, 1.0, 1.0, 1.0, 1.0, 1.0, 1.0, 1.0, 1.0, 1.0, 1.0, 1.0, 1.0, 1.0, 1.0, 1.0, 1.0, 1.0, 1.0, 1.0, 1.0, 1.0, 1.0, 1.0, 1.0, 1.0, 1.0, 1.0, 1.0, 1.0, 1.0, 1.0, 1.0, 1.0, 1.0, 1.0, 1.0, 1.0, 1.0, 1.0, 1.0, 1.0, 1.0, 1.0, 1.0, 1.0, 1.0, 1.0, 1.0, 1.0, 1.0, 1.0, 1.0, 1.0, 1.0, 1.0, 1.0, 1.0, 1.0, 1.0, 1.0, 1.0, 1.0, 1.0, 1.0, 1.0, 1.0, 1.0, 1.0, 1.0, 1.0, 1.0, 1.0, 1.0, 1.0, 1.0, 1.0, 1.0, 1.0, 1.0, 1.0, 1.0, 1.0, 1.0, 1.0, 1.0, 1.0, 1.0, 1.0, 1.0, 1.0, 1.0, 1.0, 1.0, 1.0, 1.0, 1.0, 1.0, 1.0, 1.0, 1.0, 1.0, 1.0, 1.0, 1.0, 1.0, 1.0, 1.0, 1.0, 1.0, 1.0, 1.0, 1.0, 1.0, 1.0, 1.0, 1.0, 1.0, 1.0, 1.0, 1.0, 1.0, 1.0, 1.0, 1.0, 1.0, 1.0, 1.0, 1.0, 1.0, 1.0, 1.0, 1.0, 1.0, 1.0, 1.0, 1.0, 1.0, 1.0, 1.0, 1.0, 1.0, 1.0, 1.0, 1.0, 1.0, 1.0, 1.0, 1.0, 1.0, 1.0, 1.0, 1.0, 1.0, 1.0, 1.0, 1.0, 1.0, 1.0, 1.0, 1.0, 1.0, 1.0, 1.0, 1.0, 1.0, 1.0, 1.0, 1.0, 1.0, 1.0, 1.0, 1.0, 1.0, 1.0, 1.0, 1.0, 1.0, 1.0, 1.0, 1.0, 1.0, 1.0, 1.0, 1.0, 1.0, 1.0, 1.0, 1.0, 1.0, 1.0, 1.0, 1.0, 1.0, 1.0, 1.0, 1.0, 1.0, 1.0, 1.0, 1.0, 1.0, 1.0, 1.0, 1.0, 1.0, 1.0, 1.0, 1.0, 1.0, 1.0, 1.0, 1.0, 1.0, 1.0, 1.0, 1.0, 1.0, 1.0, 1.0, 1.0, 1.0, 1.0, 1.0, 1.0, 1.0, 1.0, 1.0, 1.0, 1.0, 1.0, 1.0, 1.0, 1.0, 1.0, 1.0, 1.0, 1.0, 1.0, 1.0, 1.0, 1.0, 1.0, 1.0, 1.0, 1.0, 1.0, 1.0, 1.0, 1.0, 1.0, 1.0, 1.0, 1.0, 1.0, 1.0, 1.0, 1.0, 1.0, 1.0, 1.0, 1.0, 1.0, 1.0, 1.0, 1.0, 1.0, 1.0, 1.0, 1.0, 1.0, 1.0, 1.0, 1.0, 1.0, 1.0, 1.0, 1.0, 1.0, 1.0, 1.0, 1.0, 1.0, 1.0, 1.0, 1.0, 1.0, 1.0, 1.0, 1.0, 1.0, 1.0, 1.0, 1.0, 1.0, 1.0, 1.0, 1.0, 1.0, 1.0, 1.0, 1.0, 1.0, 1.0, 1.0, 1.0, 1.0, 1.0, 1.0, 1.0, 1.0, 1.0, 1.0, 1.0, 1.0, 1.0, 1.0, 1.0, 1.0, 1.0, 1.0, 1.0, 1.0, 1.0, 1.0, 1.0, 1.0, 1.0, 1.0, 1.0, 1.0, 1.0, 1.0, 1.0, 1.0, 1.0, 1.0, 1.0, 1.0, 1.0, 1.0, 1.0, 1.0, 1.0, 1.0, 1.0, 1.0, 1.0, 1.0, 1.0, 1.0, 1.0, 1.0, 1.0, 1.0, 1.0, 1.0, 1.0, 1.0, 1.0, 1.0, 1.0, 1.0, 1.0, 1.0, 1.0, 1.0, 1.0, 1.0, 1.0, 1.0, 1.0, 1.0, 1.0, 1.0, 1.0, 1.0, 1.0, 1.0, 1.0, 1.0, 1.0, 1.0, 1.0, 1.0, 1.0, 1.0, 1.0, 1.0, 1.0, 1.0, 1.0, 1.0, 1.0, 1.0, 1.0, 1.0, 1.0, 1.0, 1.0, 1.0, 1.0, 1.0, 1.0, 1.0, 1.0, 1.0, 1.0, 1.0, 1.0, 1.0, 1.0, 1.0, 1.0, 1.0, 1.0, 1.0, 1.0, 1.0, 1.0, 1.0, 1.0, 1.0, 1.0, 1.0, 1.0, 1.0, 1.0, 1.0, 1.0, 1.0, 1.0, 1.0, 1.0, 1.0, 1.0, 1.0, 1.0, 1.0, 1.0, 1.0, 1.0, 1.0, 1.0, 1.0, 1.0, 1.0, 1.0, 1.0, 1.0, 1.0, 1.0, 1.0, 1.0, 1.0, 1.0, 1.0, 1.0, 1.0, 1.0, 1.0, 1.0, 1.0, 1.0, 1.0, 1.0, 1.0, 1.0, 1.0, 1.0, 1.0, 1.0, 1.0, 1.0, 1.0, 1.0, 1.0, 1.0, 1.0, 1.0, 1.0, 1.0, 1.0, 1.0, 1.0, 1.0, 1.0, 1.0, 1.0, 1.0, 1.0, 1.0, 1.0, 1.0, 1.0, 1.0, 1.0, 1.0, 1.0, 1.0, 1.0, 1.0, 1.0, 1.0, 1.0, 1.0, 1.0, 1.0, 1.0, 1.0, 1.0, 1.0, 1.0, 1.0, 1.0, 1.0, 1.0, 1.0, 1.0, 1.0, 1.0, 1.0, 1.0, 1.0, 1.0, 1.0, 1.0, 1.0, 1.0, 1.0, 1.0, 1.0, 1.0, 1.0, 1.0, 1.0, 1.0, 1.0, 1.0, 1.0, 1.0, 1.0, 1.0, 1.0, 1.0, 1.0, 1.0, 1.0, 1.0, 1.0, 1.0, 1.0, 1.0, 1.0, 1.0, 1.0, 1.0, 1.0, 1.0, 1.0, 1.0, 1.0, 1.0, 1.0, 1.0, 1.0, 1.0, 1.0, 1.0, 1.0, 1.0, 1.0, 1.0, 1.0, 1.0, 1.0, 1.0, 1.0, 1.0, 1.0, 1.0, 1.0, 1.0, 1.0, 1.0, 1.0, 1.0, 1.0, 1.0, 1.0, 1.0, 1.0, 1.0, 1.0, 1.0, 1.0, 1.0, 1.0, 1.0, 1.0, 1.0, 1.0, 1.0, 1.0, 1.0, 1.0, 1.0, 1.0, 1.0, 1.0, 1.0, 1.0, 1.0, 1.0, 1.0, 1.0, 1.0, 1.0, 1.0, 1.0, 1.0, 1.0, 1.0, 1.0, 1.0, 1.0, 1.0, 1.0, 1.0, 1.0, 1.0, 1.0, 1.0, 1.0, 1.0, 1.0, 1.0, 1.0, 1.0, 1.0, 1.0, 1.0, 1.0, 1.0, 1.0, 1.0, 1.0, 1.0, 1.0, 1.0, 1.0, 1.0, 1.0, 1.0, 1.0, 1.0, 1.0, 1.0, 1.0, 1.0, 1.0, 1.0, 1.0, 1.0, 1.0, 1.0, 1.0, 1.0, 1.0, 1.0, 1.0, 1.0, 1.0, 1.0, 1.0, 1.0, 1.0, 1.0, 1.0, 1.0, 1.0, 1.0, 1.0, 1.0, 1.0, 1.0, 1.0, 1.0, 1.0, 1.0, 1.0, 1.0, 1.0, 1.0, 1.0, 1.0, 1.0, 1.0, 1.0, 1.0, 1.0, 1.0, 1.0, 1.0, 1.0, 1.0, 1.0, 1.0, 1.0, 1.0, 1.0, 1.0, 1.0, 1.0, 1.0, 1.0, 1.0, 1.0, 1.0, 1.0, 1.0, 1.0, 1.0, 1.0, 1.0, 1.0, 1.0, 1.0, 1.0, 1.0, 1.0, 1.0, 1.0, 1.0, 1.0, 1.0, 1.0, 1.0, 1.0, 1.0, 1.0, 1.0, 1.0, 1.0, 1.0, 1.0, 1.0, 1.0, 1.0, 1.0, 1.0, 1.0, 1.0, 1.0, 1.0, 1.0, 1.0, 1.0, 1.0, 1.0, 1.0, 1.0, 1.0, 1.0, 1.0, 1.0, 1.0, 1.0, 1.0, 1.0, 1.0, 1.0, 1.0, 1.0, 1.0, 1.0, 1.0, 1.0, 1.0, 1.0, 1.0, 1.0, 1.0, 1.0, 1.0, 1.0, 1.0, 1.0, 1.0, 1.0, 1.0, 1.0, 1.0, 1.0, 1.0, 1.0, 1.0, 1.0, 1.0, 1.0, 1.0, 1.0, 1.0, 1.0, 1.0, 1.0, 1.0, 1.0, 1.0, 1.0, 1.0, 1.0, 1.0, 1.0, 1.0, 1.0, 1.0, 1.0, 1.0, 1.0, 1.0, 1.0, 1.0, 1.0, 1.0, 1.0, 1.0, 1.0, 1.0, 1.0, 1.0, 1.0, 1.0, 1.0, 1.0, 1.0, 1.0, 1.0, 1.0, 1.0, 1.0, 1.0, 1.0, 1.0, 1.0, 1.0, 1.0, 1.0, 1.0, 1.0, 1.0, 1.0, 1.0, 1.0, 1.0, 1.0, 1.0, 1.0, 1.0, 1.0, 1.0, 1.0, 1.0, 1.0, 1.0, 1.0, 1.0, 1.0, 1.0, 1.0, 1.0, 1.0, 1.0, 1.0, 1.0, 1.0, 1.0, 1.0, 1.0, 1.0, 1.0, 1.0, 1.0, 1.0, 1.0, 1.0, 1.0, 1.0, 1.0, 1.0, 1.0, 1.0, 1.0, 1.0, 1.0, 1.0, 1.0, 1.0, 1.0, 1.0, 1.0, 1.0, 1.0, 1.0, 1.0, 1.0, 1.0, 1.0, 1.0, 1.0, 1.0, 1.0, 1.0, 1.0, 1.0, 1.0, 1.0, 1.0, 1.0, 1.0, 1.0, 1.0, 1.0, 1.0, 1.0, 1.0, 1.0, 1.0, 1.0, 1.0, 1.0, 1.0, 1.0, 1.0, 1.0, 1.0, 1.0, 1.0, 1.0, 1.0, 1.0, 1.0, 1.0, 1.0, 1.0, 1.0, 1.0, 1.0, 1.0, 1.0, 1.0, 1.0, 1.0, 1.0, 1.0, 1.0, 1.0, 1.0, 1.0, 1.0, 1.0, 1.0, 1.0, 1.0, 1.0, 1.0, 1.0, 1.0, 1.0, 1.0, 1.0, 1.0, 1.0, 1.0, 1.0, 1.0, 1.0, 1.0, 1.0, 1.0, 1.0, 1.0, 1.0, 1.0, 1.0, 1.0, 1.0, 1.0, 1.0, 1.0, 1.0, 1.0, 1.0, 1.0, 1.0, 1.0, 1.0, 1.0, 1.0, 1.0, 1.0, 1.0, 1.0, 1.0, 1.0, 1.0, 1.0, 1.0, 1.0, 1.0, 1.0, 1.0, 1.0, 1.0, 1.0, 1.0, 1.0, 1.0, 1.0, 1.0, 1.0, 1.0, 1.0, 1.0, 1.0, 1.0, 1.0, 1.0, 1.0, 1.0, 1.0, 1.0, 1.0, 1.0, 1.0, 1.0, 1.0, 1.0, 1.0, 1.0, 1.0, 1.0, 1.0, 1.0, 1.0, 1.0, 1.0, 1.0, 1.0, 1.0, 1.0, 1.0, 1.0, 1.0, 1.0, 1.0, 1.0, 1.0, 1.0, 1.0, 1.0, 1.0, 1.0, 1.0, 1.0, 1.0, 1.0, 1.0, 1.0, 1.0, 1.0, 1.0, 1.0, 1.0, 1.0, 1.0, 1.0, 1.0, 1.0, 1.0, 1.0, 1.0, 1.0, 1.0, 1.0, 1.0, 1.0, 1.0, 1.0, 1.0, 1.0, 1.0, 1.0, 1.0, 1.0, 1.0, 1.0, 1.0, 1.0, 1.0, 1.0, 1.0, 1.0, 1.0, 1.0, 1.0, 1.0, 1.0, 1.0, 1.0, 1.0, 1.0, 1.0, 1.0, 1.0, 1.0, 1.0, 1.0, 1.0, 1.0, 1.0, 1.0, 1.0, 1.0, 1.0, 1.0, 1.0, 1.0, 1.0, 1.0, 1.0, 1.0, 1.0, 1.0, 1.0, 1.0, 1.0, 1.0, 1.0, 1.0, 1.0, 1.0, 1.0, 1.0, 1.0, 1.0, 1.0, 1.0, 1.0, 1.0, 1.0, 1.0, 1.0, 1.0, 1.0, 1.0, 1.0, 1.0, 1.0, 1.0, 1.0, 1.0, 1.0, 1.0, 1.0, 1.0, 1.0, 1.0, 1.0, 1.0, 1.0, 1.0, 1.0, 1.0, 1.0, 1.0, 1.0, 1.0, 1.0, 1.0, 1.0, 1.0, 1.0, 1.0, 1.0, 1.0, 1.0, 1.0, 1.0, 1.0, 1.0, 1.0, 1.0, 1.0, 1.0, 1.0, 1.0, 1.0, 1.0, 1.0, 1.0, 1.0, 1.0, 1.0, 1.0, 1.0, 1.0, 1.0, 1.0, 1.0, 1.0, 1.0, 1.0, 1.0, 1.0, 1.0, 1.0, 1.0, 1.0, 1.0, 1.0, 1.0, 1.0, 1.0, 1.0, 1.0, 1.0, 1.0, 1.0, 1.0, 1.0, 1.0, 1.0, 1.0, 1.0, 1.0, 1.0, 1.0, 1.0, 1.0, 1.0, 1.0, 1.0, 1.0, 1.0, 1.0, 1.0, 1.0, 1.0, 1.0, 1.0, 1.0, 1.0, 1.0, 1.0, 1.0, 1.0, 1.0, 1.0, 1.0, 1.0, 1.0, 1.0, 1.0, 1.0, 1.0, 1.0, 1.0, 1.0, 1.0, 1.0, 1.0, 1.0, 1.0, 1.0, 1.0, 1.0, 1.0, 1.0, 1.0, 1.0, 1.0, 1.0, 1.0, 1.0, 1.0, 1.0, 1.0, 1.0, 1.0, 1.0, 1.0, 1.0, 1.0, 1.0, 1.0, 1.0, 1.0, 1.0, 1.0, 1.0, 1.0, 1.0, 1.0, 1.0, 1.0, 1.0, 1.0, 1.0, 1.0, 1.0, 1.0, 1.0, 1.0, 1.0, 1.0, 1.0, 1.0, 1.0, 1.0, 1.0, 1.0, 1.0, 1.0, 1.0, 1.0, 1.0, 1.0, 1.0, 1.0, 1.0, 1.0, 1.0, 1.0, 1.0, 1.0, 1.0, 1.0, 1.0, 1.0, 1.0, 1.0, 1.0, 1.0, 1.0, 1.0, 1.0, 1.0, 1.0, 1.0, 1.0, 1.0, 1.0, 1.0, 1.0, 1.0, 1.0, 1.0, 1.0, 1.0, 1.0, 1.0, 1.0, 1.0, 1.0, 1.0, 1.0, 1.0, 1.0, 1.0, 1.0, 1.0, 1.0, 1.0, 1.0, 1.0, 1.0, 1.0, 1.0, 1.0, 1.0, 1.0, 1.0, 1.0, 1.0, 1.0, 1.0, 1.0, 1.0, 1.0, 1.0, 1.0, 1.0, 1.0, 1.0, 1.0, 1.0, 1.0, 1.0, 1.0, 1.0, 1.0, 1.0, 1.0, 1.0, 1.0, 1.0, 1.0, 1.0, 1.0, 1.0, 1.0, 1.0, 1.0, 1.0, 1.0, 1.0, 1.0, 1.0, 1.0, 1.0, 1.0, 1.0, 1.0, 1.0, 1.0, 1.0, 1.0, 1.0, 1.0, 1.0, 1.0, 1.0, 1.0, 1.0, 1.0, 1.0, 1.0, 1.0, 1.0, 1.0, 1.0, 1.0, 1.0, 1.0, 1.0, 1.0, 1.0, 1.0, 1.0, 1.0, 1.0, 1.0, 1.0, 1.0, 1.0, 1.0, 1.0, 1.0, 1.0, 1.0, 1.0, 1.0, 1.0, 1.0, 1.0, 1.0, 1.0, 1.0, 1.0, 1.0, 1.0, 1.0, 1.0, 1.0, 1.0, 1.0, 1.0, 1.0, 1.0, 1.0, 1.0, 1.0, 1.0, 1.0, 1.0, 1.0, 1.0, 1.0, 1.0, 1.0, 1.0, 1.0, 1.0, 1.0, 1.0, 1.0, 1.0, 1.0, 1.0, 1.0, 1.0, 1.0, 1.0, 1.0, 1.0, 1.0, 1.0, 1.0, 1.0, 1.0, 1.0, 1.0, 1.0, 1.0, 1.0, 1.0, 1.0, 1.0, 1.0, 1.0, 1.0, 1.0, 1.0, 1.0, 1.0, 1.0, 1.0, 1.0, 1.0, 1.0, 1.0, 1.0, 1.0, 1.0, 1.0, 1.0, 1.0, 1.0, 1.0, 1.0, 1.0, 1.0, 1.0, 1.0, 1.0, 1.0, 1.0, 1.0, 1.0, 1.0, 1.0, 1.0, 1.0, 1.0, 1.0, 1.0, 1.0, 1.0, 1.0, 1.0, 1.0, 1.0, 1.0, 1.0, 1.0, 1.0, 1.0, 1.0, 1.0, 1.0, 1.0, 1.0, 1.0, 1.0, 1.0, 1.0, 1.0, 1.0, 1.0, 1.0, 1.0, 1.0, 1.0, 1.0, 1.0, 1.0, 1.0, 1.0, 1.0, 1.0, 1.0, 1.0, 1.0, 1.0, 1.0, 1.0, 1.0, 1.0, 1.0, 1.0, 1.0, 1.0, 1.0, 1.0, 1.0, 1.0, 1.0, 1.0, 1.0, 1.0, 1.0, 1.0, 1.0, 1.0, 1.0, 1.0, 1.0, 1.0, 1.0, 1.0, 1.0, 1.0, 1.0, 1.0, 1.0, 1.0, 1.0, 1.0, 1.0, 1.0, 1.0, 1.0, 1.0, 1.0, 1.0, 1.0, 1.0, 1.0, 1.0, 1.0, 1.0, 1.0, 1.0, 1.0, 1.0, 1.0, 1.0, 1.0, 1.0, 1.0, 1.0, 1.0, 1.0, 1.0, 1.0, 1.0, 1.0, 1.0, 1.0, 1.0, 1.0, 1.0, 1.0, 1.0, 1.0, 1.0, 1.0, 1.0, 1.0, 1.0, 1.0, 1.0, 1.0, 1.0, 1.0, 1.0, 1.0, 1.0, 1.0, 1.0, 1.0, 1.0, 1.0, 1.0, 1.0, 1.0, 1.0, 1.0, 1.0, 1.0, 1.0, 1.0, 1.0, 1.0, 1.0, 1.0, 1.0, 1.0, 1.0, 1.0, 1.0, 1.0, 1.0, 1.0, 1.0, 1.0, 1.0, 1.0, 1.0, 1.0, 1.0, 1.0, 1.0, 1.0, 1.0, 1.0, 1.0, 1.0, 1.0, 1.0, 1.0, 1.0, 1.0, 1.0, 1.0, 1.0, 1.0, 1.0, 1.0, 1.0, 1.0, 1.0, 1.0, 1.0, 1.0, 1.0, 1.0, 1.0, 1.0, 1.0, 1.0, 1.0, 1.0, 1.0, 1.0, 1.0, 1.0, 1.0, 1.0, 1.0, 1.0, 1.0, 1.0, 1.0, 1.0, 1.0, 1.0, 1.0, 1.0, 1.0, 1.0, 1.0, 1.0, 1.0, 1.0, 1.0, 1.0, 1.0, 1.0, 1.0, 1.0, 1.0, 1.0, 1.0, 1.0, 1.0, 1.0, 1.0, 1.0, 1.0, 1.0, 1.0, 1.0, 1.0, 1.0, 1.0, 1.0, 1.0, 1.0, 1.0, 1.0, 1.0, 1.0, 1.0, 1.0, 1.0, 1.0, 1.0, 1.0, 1.0, 1.0, 1.0, 1.0, 1.0, 1.0, 1.0, 1.0, 1.0, 1.0, 1.0, 1.0, 1.0, 1.0, 1.0, 1.0, 1.0, 1.0, 1.0, 1.0, 1.0, 1.0, 1.0, 1.0, 1.0, 1.0, 1.0, 1.0, 1.0, 1.0, 1.0, 1.0, 1.0, 1.0, 1.0, 1.0, 1.0, 1.0, 1.0, 1.0, 1.0, 1.0, 1.0, 1.0, 1.0, 1.0, 1.0, 1.0, 1.0, 1.0, 1.0, 1.0, 1.0, 1.0, 1.0, 1.0, 1.0, 1.0, 1.0, 1.0, 1.0, 1.0, 1.0, 1.0, 1.0, 1.0, 1.0, 1.0, 1.0, 1.0, 1.0, 1.0, 1.0, 1.0, 1.0, 1.0, 1.0, 1.0, 1.0, 1.0, 1.0, 1.0, 1.0, 1.0, 1.0, 1.0, 1.0, 1.0, 1.0, 1.0, 1.0, 1.0, 1.0, 1.0, 1.0, 1.0, 1.0, 1.0, 1.0, 1.0, 1.0, 1.0, 1.0, 1.0, 1.0, 1.0, 1.0, 1.0, 1.0, 1.0, 1.0, 1.0, 1.0, 1.0, 1.0, 1.0, 1.0, 1.0, 1.0, 1.0, 1.0, 1.0, 1.0, 1.0, 1.0, 1.0, 1.0, 1.0, 1.0, 1.0, 1.0, 1.0, 1.0, 1.0, 1.0, 1.0, 1.0, 1.0, 1.0, 1.0, 1.0, 1.0, 1.0, 1.0, 1.0, 1.0, 1.0, 1.0, 1.0, 1.0, 1.0, 1.0, 1.0, 1.0, 1.0, 1.0, 1.0, 1.0, 1.0, 1.0, 1.0, 1.0, 1.0, 1.0, 1.0, 1.0, 1.0, 1.0, 1.0, 1.0, 1.0, 1.0, 1.0, 1.0, 1.0, 1.0, 1.0, 1.0, 1.0, 1.0, 1.0, 1.0, 1.0, 1.0, 1.0, 1.0, 1.0, 1.0, 1.0, 1.0, 1.0, 1.0, 1.0, 1.0, 1.0, 1.0, 1.0, 1.0, 1.0, 1.0, 1.0, 1.0, 1.0, 1.0, 1.0, 1.0, 1.0, 1.0, 1.0, 1.0, 1.0, 1.0, 1.0, 1.0, 1.0, 1.0, 1.0, 1.0, 1.0, 1.0, 1.0, 1.0, 1.0, 1.0, 1.0, 1.0, 1.0, 1.0, 1.0, 1.0, 1.0, 1.0, 1.0, 1.0, 1.0, 1.0, 1.0, 1.0, 1.0, 1.0, 1.0, 1.0, 1.0, 1.0, 1.0, 1.0, 1.0, 1.0, 1.0, 1.0, 1.0, 1.0, 1.0, 1.0, 1.0, 1.0, 1.0, 1.0, 1.0, 1.0, 1.0, 1.0, 1.0, 1.0, 1.0, 1.0, 1.0, 1.0, 1.0, 1.0, 1.0, 1.0, 1.0, 1.0, 1.0, 1.0, 1.0, 1.0, 1.0, 1.0, 1.0, 1.0, 1.0, 1.0, 1.0, 1.0, 1.0, 1.0, 1.0, 1.0, 1.0, 1.0, 1.0, 1.0, 1.0, 1.0, 1.0, 1.0, 1.0, 1.0, 1.0, 1.0, 1.0, 1.0, 1.0, 1.0, 1.0, 1.0, 1.0, 1.0, 1.0, 1.0, 1.0, 1.0, 1.0, 1.0, 1.0, 1.0, 1.0, 1.0, 1.0, 1.0, 1.0, 1.0, 1.0, 1.0, 1.0, 1.0, 1.0, 1.0, 1.0, 1.0, 1.0, 1.0, 1.0, 1.0, 1.0, 1.0, 1.0, 1.0, 1.0, 1.0, 1.0, 1.0, 1.0, 1.0, 1.0, 1.0, 1.0, 1.0, 1.0, 1.0, 1.0, 1.0, 1.0, 1.0, 1.0, 1.0, 1.0, 1.0, 1.0, 1.0, 1.0, 1.0, 1.0, 1.0, 1.0, 1.0, 1.0, 1.0, 1.0, 1.0, 1.0, 1.0, 1.0, 1.0, 1.0, 1.0, 1.0, 1.0, 1.0, 1.0, 1.0, 1.0, 1.0, 1.0, 1.0, 1.0, 1.0, 1.0, 1.0, 1.0, 1.0, 1.0, 1.0, 1.0, 1.0, 1.0, 1.0, 1.0, 1.0, 1.0, 1.0, 1.0, 1.0, 1.0, 1.0, 1.0, 1.0, 1.0, 1.0, 1.0, 1.0, 1.0, 1.0, 1.0, 1.0, 1.0, 1.0, 1.0, 1.0, 1.0, 1.0, 1.0, 1.0, 1.0, 1.0, 1.0, 1.0, 1.0, 1.0, 1.0, 1.0, 1.0, 1.0, 1.0, 1.0, 1.0, 1.0, 1.0, 1.0, 1.0, 1.0, 1.0, 1.0, 1.0, 1.0, 1.0, 1.0, 1.0, 1.0, 1.0, 1.0, 1.0, 1.0, 1.0, 1.0, 1.0, 1.0, 1.0, 1.0, 1.0, 1.0, 1.0, 1.0, 1.0, 1.0, 1.0, 1.0, 1.0, 1.0, 1.0, 1.0, 1.0, 1.0, 1.0, 1.0, 1.0, 1.0, 1.0, 1.0, 1.0, 1.0, 1.0, 1.0, 1.0, 1.0, 1.0, 1.0, 1.0, 1.0, 1.0, 1.0, 1.0, 1.0, 1.0, 1.0, 1.0, 1.0, 1.0, 1.0, 1.0, 1.0, 1.0, 1.0, 1.0, 1.0, 1.0, 1.0, 1.0, 1.0, 1.0, 1.0, 1.0, 1.0, 1.0, 1.0, 1.0, 1.0, 1.0, 1.0, 1.0, 1.0, 1.0, 1.0, 1.0, 1.0, 1.0, 1.0, 1.0, 1.0, 1.0, 1.0, 1.0, 1.0, 1.0, 1.0, 1.0, 1.0, 1.0, 1.0, 1.0, 1.0, 1.0, 1.0, 1.0, 1.0, 1.0, 1.0, 1.0, 1.0, 1.0, 1.0, 1.0, 1.0, 1.0, 1.0, 1.0, 1.0, 1.0, 1.0, 1.0, 1.0, 1.0, 1.0, 1.0, 1.0, 1.0, 1.0, 1.0, 1.0, 1.0, 1.0, 1.0, 1.0, 1.0, 1.0, 1.0, 1.0, 1.0, 1.0, 1.0, 1.0, 1.0, 1.0, 1.0, 1.0, 1.0, 1.0, 1.0, 1.0, 1.0, 1.0, 1.0, 1.0, 1.0, 1.0, 1.0, 1.0, 1.0, 1.0, 1.0, 1.0, 1.0, 1.0, 1.0, 1.0, 1.0, 1.0, 1.0, 1.0, 1.0, 1.0, 1.0, 1.0, 1.0, 1.0, 1.0, 1.0, 1.0, 1.0, 1.0, 1.0, 1.0, 1.0, 1.0, 1.0, 1.0, 1.0, 1.0, 1.0, 1.0, 1.0, 1.0, 1.0, 1.0, 1.0, 1.0, 1.0, 1.0, 1.0, 1.0, 1.0, 1.0, 1.0, 1.0, 1.0, 1.0, 1.0, 1.0, 1.0, 1.0, 1.0, 1.0, 1.0, 1.0, 1.0, 1.0, 1.0, 1.0, 1.0, 1.0, 1.0, 1.0, 1.0, 1.0, 1.0, 1.0, 1.0, 1.0, 1.0, 1.0, 1.0, 1.0, 1.0, 1.0, 1.0, 1.0, 1.0, 1.0, 1.0, 1.0, 1.0, 1.0, 1.0, 1.0, 1.0, 1.0, 1.0, 1.0, 1.0, 1.0, 1.0, 1.0, 1.0, 1.0, 1.0, 1.0, 1.0, 1.0, 1.0, 1.0, 1.0, 1.0, 1.0, 1.0, 1.0, 1.0, 1.0, 1.0, 1.0, 1.0, 1.0, 1.0, 1.0, 1.0, 1.0, 1.0, 1.0, 1.0, 1.0, 1.0, 1.0, 1.0, 1.0, 1.0, 1.0, 1.0, 1.0, 1.0, 1.0, 1.0, 1.0, 1.0, 1.0, 1.0, 1.0, 1.0, 1.0, 1.0, 1.0, 1.0, 1.0, 1.0, 1.0, 1.0, 1.0, 1.0, 1.0, 1.0, 1.0, 1.0, 1.0, 1.0, 1.0, 1.0, 1.0, 1.0, 1.0, 1.0, 1.0, 1.0, 1.0, 1.0, 1.0, 1.0, 1.0, 1.0, 1.0, 1.0, 1.0, 1.0, 1.0, 1.0, 1.0, 1.0, 1.0, 1.0, 1.0, 1.0, 1.0, 1.0, 1.0, 1.0, 1.0, 1.0, 1.0, 1.0, 1.0, 1.0, 1.0, 1.0, 1.0, 1.0, 1.0, 1.0, 1.0, 1.0, 1.0, 1.0, 1.0, 1.0, 1.0, 1.0, 1.0, 1.0, 1.0, 1.0, 1.0, 1.0, 1.0, 1.0, 1.0, 1.0, 1.0, 1.0, 1.0, 1.0, 1.0, 1.0, 1.0, 1.0, 1.0, 1.0, 1.0, 1.0, 1.0, 1.0, 1.0, 1.0, 1.0, 1.0, 1.0, 1.0, 1.0, 1.0, 1.0, 1.0, 1.0, 1.0, 1.0, 1.0, 1.0, 1.0, 1.0, 1.0, 1.0, 1.0, 1.0, 1.0, 1.0, 1.0, 1.0, 1.0, 1.0, 1.0, 1.0, 1.0, 1.0, 1.0, 1.0, 1.0, 1.0, 1.0, 1.0, 1.0, 1.0, 1.0, 1.0, 1.0, 1.0, 1.0, 1.0, 1.0, 1.0, 1.0, 1.0, 1.0, 1.0, 1.0, 1.0, 1.0, 1.0, 1.0, 1.0, 1.0, 1.0, 1.0, 1.0, 1.0, 1.0, 1.0, 1.0, 1.0, 1.0, 1.0, 1.0, 1.0, 1.0, 1.0, 1.0, 1.0, 1.0, 1.0, 1.0, 1.0, 1.0, 1.0, 1.0, 1.0, 1.0, 1.0, 1.0, 1.0, 1.0, 1.0, 1.0, 1.0, 1.0, 1.0, 1.0, 1.0, 1.0, 1.0, 1.0, 1.0, 1.0, 1.0, 1.0, 1.0, 1.0, 1.0, 1.0, 1.0, 1.0, 1.0, 1.0, 1.0, 1.0, 1.0, 1.0, 1.0, 1.0, 1.0, 1.0, 1.0, 1.0, 1.0, 1.0, 1.0, 1.0, 1.0, 1.0, 1.0, 1.0, 1.0, 1.0, 1.0, 1.0, 1.0, 1.0, 1.0, 1.0, 1.0, 1.0, 1.0, 1.0, 1.0, 1.0, 1.0, 1.0, 1.0, 1.0, 1.0, 1.0, 1.0, 1.0, 1.0, 1.0, 1.0, 1.0, 1.0, 1.0, 1.0, 1.0, 1.0, 1.0, 1.0, 1.0, 1.0, 1.0, 1.0, 1.0, 1.0, 1.0, 1.0, 1.0, 1.0, 1.0, 1.0, 1.0, 1.0, 1.0, 1.0, 1.0, 1.0, 1.0, 1.0, 1.0, 1.0, 1.0, 1.0, 1.0, 1.0, 1.0, 1.0, 1.0, 1.0, 1.0, 1.0, 1.0, 1.0, 1.0, 1.0, 1.0, 1.0, 1.0, 1.0, 1.0, 1.0, 1.0, 1.0, 1.0, 1.0, 1.0, 1.0, 1.0, 1.0, 1.0, 1.0, 1.0, 1.0, 1.0, 1.0, 1.0, 1.0, 1.0, 1.0, 1.0, 1.0, 1.0, 1.0, 1.0, 1.0, 1.0, 1.0, 1.0, 1.0, 1.0, 1.0, 1.0, 1.0, 1.0, 1.0, 1.0, 1.0, 1.0, 1.0, 1.0, 1.0, 1.0, 1.0, 1.0, 1.0, 1.0, 1.0, 1.0, 1.0, 1.0, 1.0, 1.0, 1.0, 1.0, 1.0, 1.0, 1.0, 1.0, 1.0, 1.0, 1.0, 1.0, 1.0, 1.0, 1.0, 1.0, 1.0, 1.0, 1.0, 1.0, 1.0, 1.0, 1.0, 1.0, 1.0, 1.0, 1.0, 1.0, 1.0, 1.0, 1.0, 1.0, 1.0, 1.0, 1.0, 1.0, 1.0, 1.0, 1.0, 1.0, 1.0, 1.0, 1.0, 1.0, 1.0, 1.0, 1.0, 1.0, 1.0, 1.0, 1.0, 1.0, 1.0, 1.0, 1.0, 1.0, 1.0, 1.0, 1.0, 1.0, 1.0, 1.0, 1.0, 1.0, 1.0, 1.0, 1.0, 1.0, 1.0, 1.0, 1.0, 1.0, 1.0, 1.0, 1.0, 1.0, 1.0, 1.0, 1.0, 1.0, 1.0, 1.0, 1.0, 1.0, 1.0, 1.0, 1.0, 1.0, 1.0, 1.0, 1.0, 1.0, 1.0, 1.0, 1.0, 1.0, 1.0, 1.0, 1.0, 1.0, 1.0, 1.0, 1.0, 1.0, 1.0, 1.0, 1.0, 1.0, 1.0, 1.0, 1.0, 1.0, 1.0, 1.0, 1.0, 1.0, 1.0, 1.0, 1.0, 1.0, 1.0, 1.0, 1.0, 1.0, 1.0, 1.0, 1.0, 1.0, 1.0, 1.0, 1.0, 1.0, 1.0, 1.0, 1.0, 1.0, 1.0, 1.0, 1.0, 1.0, 1.0, 1.0, 1.0, 1.0, 1.0, 1.0, 1.0, 1.0, 1.0, 1.0, 1.0, 1.0, 1.0, 1.0, 1.0, 1.0, 1.0, 1.0, 1.0, 1.0, 1.0, 1.0, 1.0, 1.0, 1.0, 1.0, 1.0, 1.0, 1.0, 1.0, 1.0, 1.0, 1.0, 1.0, 1.0, 1.0, 1.0, 1.0, 1.0, 1.0, 1.0, 1.0, 1.0, 1.0, 1.0, 1.0, 1.0, 1.0, 1.0, 1.0, 1.0, 1.0, 1.0, 1.0, 1.0, 1.0, 1.0, 1.0, 1.0, 1.0, 1.0, 1.0, 1.0, 1.0, 1.0, 1.0, 1.0, 1.0, 1.0, 1.0, 1.0, 1.0, 1.0, 1.0, 1.0, 1.0, 1.0, 1.0, 1.0, 1.0, 1.0, 1.0, 1.0, 1.0, 1.0, 1.0, 1.0, 1.0, 1.0, 1.0, 1.0, 1.0, 1.0, 1.0, 1.0, 1.0, 1.0, 1.0, 1.0, 1.0, 1.0, 1.0, 1.0, 1.0, 1.0, 1.0, 1.0, 1.0, 1.0, 1.0, 1.0, 1.0, 1.0, 1.0, 1.0, 1.0, 1.0, 1.0, 1.0, 1.0, 1.0, 1.0, 1.0, 1.0, 1.0, 1.0, 1.0, 1.0, 1.0, 1.0, 1.0, 1.0, 1.0, 1.0, 1.0, 1.0, 1.0, 1.0, 1.0, 1.0, 1.0, 1.0, 1.0, 1.0, 1.0, 1.0, 1.0, 1.0, 1.0, 1.0, 1.0, 1.0, 1.0, 1.0, 1.0, 1.0, 1.0, 1.0, 1.0, 1.0, 1.0, 1.0, 1.0, 1.0, 1.0, 1.0, 1.0, 1.0, 1.0, 1.0, 1.0, 1.0, 1.0, 1.0, 1.0, 1.0, 1.0, 1.0, 1.0, 1.0, 1.0, 1.0, 1.0, 1.0, 1.0, 1.0, 1.0, 1.0, 1.0, 1.0, 1.0, 1.0, 1.0, 1.0, 1.0, 1.0, 1.0, 1.0, 1.0, 1.0, 1.0, 1.0, 1.0, 1.0, 1.0, 1.0, 1.0, 1.0, 1.0, 1.0, 1.0, 1.0, 1.0, 1.0, 1.0, 1.0, 1.0, 1.0, 1.0, 1.0, 1.0, 1.0, 1.0, 1.0, 1.0, 1.0, 1.0, 1.0, 1.0, 1.0, 1.0, 1.0, 1.0, 1.0, 1.0, 1.0, 1.0, 1.0, 1.0, 1.0, 1.0, 1.0, 1.0, 1.0, 1.0, 1.0, 1.0, 1.0, 1.0, 1.0, 1.0, 1.0, 1.0, 1.0, 1.0, 1.0, 1.0, 1.0, 1.0, 1.0, 1.0, 1.0, 1.0, 1.0, 1.0, 1.0, 1.0, 1.0, 1.0, 1.0, 1.0, 1.0, 1.0, 1.0, 1.0, 1.0, 1.0, 1.0, 1.0, 1.0, 1.0, 1.0, 1.0, 1.0, 1.0, 1.0, 1.0, 1.0, 1.0, 1.0, 1.0])
me_mesh.materials.append(mat_material)
me_mesh.use_remesh_preserve_volume = False
me_mesh.use_remesh_preserve_attributes = False
me_mesh.use_mirror_vertex_groups = False
me_mesh.update()

# ---- objects
ob_beziercurve = bpy.data.objects.new('BezierCurve', me_mesh)
ob_lamp = bpy.data.objects.new('Lamp', light_lamp)
ob_camera = bpy.data.objects.new('Camera', cam_camera)

# ---- transforms, parenting, visibility, modifiers, constraints
ob_beziercurve.location = (0.0, 0.0, 0.0)
ob_beziercurve.lineart.crease_threshold = 0.0
ob_lamp.location = (-0.2979, -1.991, 7.363)
ob_lamp.rotation_euler = (0.6503, 0.05522, 1.866)
ob_lamp.scale = (0.9588, 0.9588, 0.9588)
ob_lamp.lock_rotations_4d = False
ob_lamp.empty_display_type = 'ARROWS'
ob_lamp.color = (0.0, 0.0, 0.0, 0.0)
ob_lamp.lineart.crease_threshold = 0.0
ob_camera.location = (4.532, -3.973, 6.564)
ob_camera.rotation_euler = (1.109, 0.01082, 0.8149)
ob_camera.scale = (0.9588, 0.9588, 0.9588)
ob_camera.lock_rotations_4d = False
ob_camera.empty_display_type = 'ARROWS'
ob_camera.color = (0.0, 0.0, 0.0, 0.0)
ob_camera.display_type = 'WIRE'
ob_camera.lineart.crease_threshold = 0.0

# ---- collection membership
col_collection_1.objects.link(ob_beziercurve)
col_collection_1.objects.link(ob_lamp)
col_collection_1.objects.link(ob_camera)

# ---- scene / render settings (as saved in the file)
scene.camera = ob_camera
scene.frame_start = 1; scene.frame_end = 250; scene.frame_set(1)
scene.render.engine = 'BLENDER_EEVEE_NEXT'
scene.render.image_settings.color_mode = 'RGB'
scene.render.image_settings.compression = 90
scene.render.resolution_percentage = 50
scene.render.dither_intensity = 0.0
scene.render.bake_margin = 2
scene.cycles.use_denoising = False
scene.cycles.samples = 10
scene.cycles.sampling_pattern = 'TABULATED_SOBOL'
scene.cycles.light_sampling_threshold = 0.0
scene.cycles.use_adaptive_sampling = False
scene.cycles.use_light_tree = False
scene.cycles.blur_glossy = 0.0
scene.cycles.volume_bounces = 1
scene.cycles.pixel_filter_type = 'GAUSSIAN'
scene.cycles.sample_clamp_indirect = 0.0
scene.view_settings.view_transform = 'Standard'
bpy.context.view_layer.update()
